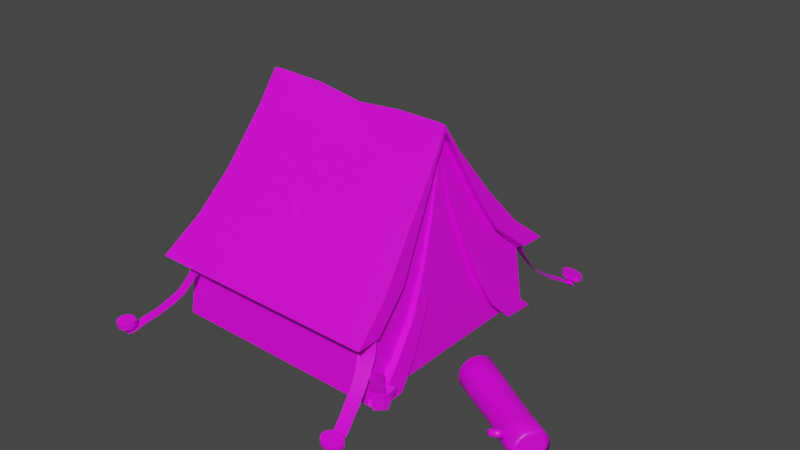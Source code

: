 # Source: Tent.blend  (saved by Blender 2.83.19; exported with 4.5.12 LTS)
import bpy
from mathutils import Matrix  # noqa: F401  (used for matrix-valued properties, if any)

bpy.ops.wm.read_factory_settings(use_empty=True)
scene = bpy.context.scene
scene.name = 'Scene'

# ---- collections
col_collection = bpy.data.collections.new('Collection'); scene.collection.children.link(col_collection)

# ---- images (referenced by path relative to the original .blend; pixels are not part of the script)
import os
ASSET_DIR = os.environ.get("B2B_ASSET_DIR", "")  # directory of the original .blend (textures are referenced by path, not embedded)
HERE = os.path.dirname(os.path.abspath(__file__))  # packed textures are extracted next to this script under _unpacked/

def load_image(name, relpath, width, height, colorspace="sRGB"):
    """Load a texture the original file referenced (path relative to the .blend, or extracted next to this script)."""
    p = next((c for c in (os.path.join(HERE, relpath), os.path.join(ASSET_DIR, relpath)) if relpath and os.path.exists(c)), "")
    if p:
        img = bpy.data.images.load(p, check_existing=True)
        img.name = name
    else:  # same state as the original file: an image datablock whose file is absent (Cycles renders it pink)
        img = bpy.data.images.new(name, width, height)
        img.source = "FILE"
        img.filepath = "//" + (relpath or name)
    img.colorspace_settings.name = colorspace
    return img
img_uv3_png = load_image('UV3.png', 'UV3.png', 1024, 1024, 'sRGB')

# ---- materials (node trees are filled in below, after node groups)
mat_material_001 = bpy.data.materials.new('Material.001')
mat_material_001.use_transparent_shadow = False

# ---- node groups
ng_auto_smooth = bpy.data.node_groups.new('Auto Smooth', 'GeometryNodeTree')
_s = ng_auto_smooth.interface.new_socket(name='Geometry', in_out='OUTPUT', socket_type='NodeSocketGeometry')
_s = ng_auto_smooth.interface.new_socket(name='Geometry', in_out='INPUT', socket_type='NodeSocketGeometry')
_s = ng_auto_smooth.interface.new_socket(name='Angle', in_out='INPUT', socket_type='NodeSocketFloat')
_s.subtype = 'ANGLE'
_s.min_value = 0.0
_s.max_value = 3.142
ng_auto_smooth.is_modifier = True
_N = ng_auto_smooth.nodes; _L = ng_auto_smooth.links
n0 = _N.new('NodeGroupOutput'); n0.name = 'Group Output'; n0.location = (480, -100)
n1 = _N.new('NodeGroupInput'); n1.name = 'Group Input'; n1.location = (-420, -300)
n2 = _N.new('NodeGroupInput'); n2.name = 'Group Input.001'; n2.location = (-60, -100)
n3 = _N.new('GeometryNodeSetShadeSmooth'); n3.name = 'Set Shade Smooth'; n3.location = (120, -100)
n3.domain = 'EDGE'
n4 = _N.new('GeometryNodeSetShadeSmooth'); n4.name = 'Set Shade Smooth.001'; n4.location = (300, -100)
n5 = _N.new('GeometryNodeInputMeshEdgeAngle'); n5.name = 'Edge Angle'; n5.location = (-420, -220)
n6 = _N.new('GeometryNodeInputEdgeSmooth'); n6.name = 'Is Edge Smooth'; n6.location = (-60, -160)
n7 = _N.new('GeometryNodeInputShadeSmooth'); n7.name = 'Is Face Smooth'; n7.location = (-240, -340)
n8 = _N.new('FunctionNodeBooleanMath'); n8.name = 'Boolean Math'; n8.location = (-60, -220)
n9 = _N.new('FunctionNodeCompare'); n9.name = 'Compare'; n9.location = (-240, -180)
n9.operation = 'LESS_EQUAL'
_L.new(n5.outputs[0], n9.inputs[0])
_L.new(n4.outputs[0], n0.inputs[0])
_L.new(n1.outputs[1], n9.inputs[1])
_L.new(n9.outputs[0], n8.inputs[0])
_L.new(n7.outputs[0], n8.inputs[1])
_L.new(n2.outputs[0], n3.inputs[0])
_L.new(n6.outputs[0], n3.inputs[1])
_L.new(n3.outputs[0], n4.inputs[0])
_L.new(n8.outputs[0], n3.inputs[2])
n0.is_active_output = True

# ---- material node trees
mat_material_001.use_nodes = True; mat_material_001.node_tree.nodes.clear()
_N = mat_material_001.node_tree.nodes; _L = mat_material_001.node_tree.links
n0 = _N.new('ShaderNodeBsdfPrincipled'); n0.name = 'Principled BSDF'; n0.location = (10, 300)
n0.distribution = 'GGX'
n0.subsurface_method = 'BURLEY'
n0.inputs[3].default_value = 1.45
n0.inputs[27].default_value = (0.0, 0.0, 0.0, 1.0)
n0.inputs[28].default_value = 1.0
n1 = _N.new('ShaderNodeOutputMaterial'); n1.name = 'Material Output'; n1.location = (300, 300)
n2 = _N.new('ShaderNodeTexImage'); n2.name = 'Image Texture'; n2.location = (-280, 275)
n2.image = img_uv3_png
_L.new(n0.outputs[0], n1.inputs[0])
_L.new(n2.outputs[0], n0.inputs[0])
n1.is_active_output = True

# ---- world
world_world = bpy.data.worlds.new('World'); scene.world = world_world
world_world.use_nodes = True; world_world.node_tree.nodes.clear()
_N = world_world.node_tree.nodes; _L = world_world.node_tree.links
n0 = _N.new('ShaderNodeOutputWorld'); n0.name = 'World Output'; n0.location = (300, 300)
n1 = _N.new('ShaderNodeBackground'); n1.name = 'Background'; n1.location = (10, 300)
n1.inputs[0].default_value = (0.05088, 0.05088, 0.05088, 1.0)
_L.new(n1.outputs[0], n0.inputs[0])
n0.is_active_output = True
world_world.color = (0.05088, 0.05088, 0.05088)
world_world.use_sun_shadow = False
world_world.sun_shadow_jitter_overblur = 0.0

# ---- meshes
me_cube_001 = bpy.data.meshes.new('Cube.001')
me_cube_001.from_pydata([(-2.488, -2.279, 1.145), (1.391, -2.359, 1.139), (-2.368, -1.617, 1.677), (-2.239, -1.034, 2.346), (-2.17, -0.3037, 3.286), (1.167, -0.4149, 3.255), (1.238, -1.134, 2.338), (1.324, -1.706, 1.67), (-2.439, -1.828, 1.055), (1.384, -1.914, 1.05), (1.316, -1.275, 1.671), (1.237, -0.8451, 2.338), (1.167, -0.3265, 3.255), (-2.32, -1.179, 1.677), (-2.236, -0.7413, 2.346), (-2.169, -0.2141, 3.286), (-2.494, -1.96, 0.006803), (1.434, -2.046, 0.006282), (1.311, -0.5093, 1.671), (1.426, -1.497, 0.006348), (1.235, -0.2875, 2.338), (1.37, -0.7024, 1.141), (1.167, -0.1044, 3.255), (1.406, -1.131, 0.3718), (1.384, -0.8615, 0.8207), (1.371, -0.9979, 1.141), (1.235, -0.4089, 2.338), (1.312, -0.7038, 1.671), (1.403, -1.447, 0.523), (1.381, -1.128, 0.9429), (1.629, -2.042, 0.005963), (1.618, -1.495, 0.006035), (1.47, -0.9996, 1.139), (1.468, -0.7066, 1.139), (1.386, -0.5139, 1.669), (1.546, -1.132, 0.3709), (1.491, -0.8645, 0.8194), (1.287, -0.2918, 2.336), (1.288, -0.4127, 2.336), (1.387, -0.7071, 1.669), (1.522, -1.446, 0.522), (1.491, -1.128, 0.9414), (-2.405, -1.866, 1.006), (-2.145, -1.958, 1.01), (-2.386, -1.834, 1.165), (-2.114, -1.931, 1.17), (-2.43, -1.92, 0.8786), (-2.182, -2.008, 0.8819), (-2.467, -2.023, 0.7139), (-2.251, -2.1, 0.7163), (-2.532, -2.168, 0.5184), (-2.328, -2.241, 0.5202), (-2.603, -2.314, 0.3995), (-2.398, -2.388, 0.4009), (-2.696, -2.53, 0.2576), (-2.508, -2.599, 0.2586), (-2.803, -2.737, 0.1529), (-2.608, -2.808, 0.1536), (-2.926, -2.951, 0.01996), (-2.714, -3.029, 0.02035), (-2.837, -2.939, -0.008023), (-2.831, -2.937, 0.1496), (-2.805, -2.95, -0.01003), (-2.779, -2.956, 0.1464), (-2.787, -2.976, -0.0154), (-2.75, -2.997, 0.1378), (-2.79, -3.005, -0.02206), (-2.755, -3.044, 0.127), (-2.814, -3.028, -0.02748), (-2.793, -3.081, 0.1181), (-2.848, -3.034, -0.02958), (-2.849, -3.092, 0.1146), (-2.881, -3.023, -0.02756), (-2.902, -3.073, 0.1178), (-2.899, -2.998, -0.0222), (-2.931, -3.032, 0.1264), (-2.896, -2.968, -0.01554), (-2.925, -2.984, 0.1372), (-2.872, -2.946, -0.01013), (-2.887, -2.948, 0.1461), (-2.777, -2.971, 0.2269), (-2.83, -2.952, 0.23), (-2.748, -3.012, 0.2183), (-2.754, -3.059, 0.2075), (-2.792, -3.095, 0.1986), (-2.847, -3.106, 0.1951), (-2.9, -3.088, 0.1982), (-2.929, -3.047, 0.2068), (-2.924, -2.999, 0.2176), (-2.886, -2.963, 0.2264), (-2.723, -2.902, 0.1595), (-2.823, -2.867, 0.1655), (-2.667, -2.981, 0.143), (-2.677, -3.072, 0.1223), (-2.75, -3.141, 0.1054), (-2.857, -3.162, 0.09867), (-2.958, -3.126, 0.1048), (-3.014, -3.048, 0.1213), (-3.003, -2.957, 0.1419), (-2.93, -2.888, 0.1588), (-2.721, -2.917, 0.2401), (-2.822, -2.882, 0.246), (-2.666, -2.995, 0.2236), (-2.676, -3.087, 0.2029), (-2.749, -3.156, 0.1859), (-2.856, -3.177, 0.1791), (-2.956, -3.141, 0.1851), (-3.012, -3.063, 0.2015), (-3.001, -2.972, 0.2222), (-2.929, -2.903, 0.2391), (1.228, -1.998, 0.9388), (1.508, -1.93, 0.9344), (1.194, -1.959, 1.115), (1.486, -1.887, 1.11), (1.26, -2.053, 0.8022), (1.528, -1.988, 0.7987), (1.317, -2.164, 0.6364), (1.551, -2.106, 0.6338), (1.372, -2.333, 0.4527), (1.594, -2.277, 0.4506), (1.413, -2.482, 0.3459), (1.637, -2.426, 0.3442), (1.484, -2.68, 0.2247), (1.69, -2.629, 0.2234), (1.549, -2.879, 0.137), (1.764, -2.825, 0.1362), (1.64, -3.149, 0.05977), (1.839, -3.099, 0.05941), (1.691, -3.065, -0.008588), (1.688, -3.062, 0.1482), (1.727, -3.056, -0.01069), (1.746, -3.047, 0.1447), (1.762, -3.064, -0.01609), (1.804, -3.061, 0.1358), (1.784, -3.088, -0.02274), (1.838, -3.099, 0.125), (1.783, -3.117, -0.0281), (1.837, -3.146, 0.1163), (1.76, -3.141, -0.03012), (1.8, -3.185, 0.1131), (1.724, -3.15, -0.02803), (1.741, -3.2, 0.1166), (1.688, -3.142, -0.02263), (1.684, -3.186, 0.1255), (1.667, -3.118, -0.01597), (1.65, -3.148, 0.1363), (1.668, -3.089, -0.01061), (1.651, -3.1, 0.145), (1.756, -3.057, 0.2246), (1.698, -3.072, 0.2282), (1.813, -3.071, 0.2157), (1.848, -3.109, 0.2048), (1.846, -3.157, 0.1962), (1.809, -3.195, 0.193), (1.751, -3.21, 0.1965), (1.694, -3.196, 0.2055), (1.659, -3.158, 0.2163), (1.661, -3.111, 0.225), (1.749, -2.976, 0.1576), (1.638, -3.005, 0.1643), (1.858, -3.004, 0.1406), (1.924, -3.076, 0.1198), (1.922, -3.167, 0.1032), (1.851, -3.241, 0.09709), (1.739, -3.27, 0.1038), (1.629, -3.243, 0.1207), (1.563, -3.17, 0.1415), (1.567, -3.079, 0.1582), (1.759, -2.987, 0.2375), (1.648, -3.016, 0.2443), (1.868, -3.014, 0.2204), (1.934, -3.087, 0.1996), (1.931, -3.177, 0.183), (1.861, -3.251, 0.1769), (1.749, -3.281, 0.1837), (1.639, -3.254, 0.2008), (1.573, -3.181, 0.2216), (1.577, -3.09, 0.2383), (1.313, -0.4262, 3.237), (1.39, -1.136, 2.332), (1.487, -1.705, 1.666), (1.563, -2.355, 1.137), (1.476, -1.275, 1.667), (1.389, -0.8505, 2.332), (1.313, -0.3389, 3.237), (1.553, -1.911, 1.137), (-2.612, -1.819, 1.142), (-2.661, -2.268, 1.142), (-2.327, -0.3055, 3.267), (-2.537, -1.609, 1.673), (-2.402, -1.029, 2.34), (-2.489, -1.172, 1.673), (-2.399, -0.7386, 2.34), (-2.326, -0.2167, 3.267), (-2.484, 2.269, 1.145), (-2.138, 0.01763, 3.784), (1.416, 2.155, 1.139), (1.133, -0.09802, 3.736), (-2.355, 1.628, 1.677), (-2.222, 1.065, 2.346), (-2.165, 0.3375, 3.286), (1.167, 0.2179, 3.255), (1.234, 0.935, 2.338), (1.331, 1.505, 1.67), (-2.427, 1.831, 1.055), (1.395, 1.711, 1.05), (1.311, 1.075, 1.671), (1.234, 0.6461, 2.338), (1.167, 0.1294, 3.255), (-2.3, 1.204, 1.677), (-2.223, 0.7722, 2.346), (-2.166, 0.2479, 3.286), (-2.483, 1.96, 0.006814), (1.448, 1.841, 0.006291), (1.308, 0.3094, 1.671), (1.422, 1.295, 0.006372), (1.234, 0.08867, 2.338), (1.364, 0.5017, 1.141), (1.167, -0.09272, 3.255), (1.394, 0.9304, 0.3719), (1.376, 0.6607, 0.8209), (1.362, 0.7972, 1.141), (1.234, 0.2101, 2.338), (1.307, 0.5039, 1.671), (1.398, 1.245, 0.5231), (1.37, 0.9268, 0.9432), (1.644, 1.805, 0.005973), (1.612, 1.259, 0.006063), (1.46, 0.7804, 1.139), (1.462, 0.4874, 1.139), (1.383, 0.2995, 1.669), (1.533, 0.9054, 0.3711), (1.482, 0.644, 0.8196), (1.286, 0.0826, 2.336), (1.286, 0.2035, 2.336), (1.382, 0.4927, 1.669), (1.517, 1.223, 0.5221), (1.479, 0.907, 0.9417), (-2.438, 1.878, 0.9997), (-2.18, 1.982, 1.004), (-2.407, 1.845, 1.16), (-2.136, 1.954, 1.165), (-2.468, 1.931, 0.8718), (-2.222, 2.029, 0.8751), (-2.506, 2.03, 0.7072), (-2.292, 2.116, 0.7096), (-2.565, 2.166, 0.5129), (-2.363, 2.248, 0.5146), (-2.625, 2.302, 0.3957), (-2.422, 2.385, 0.3971), (-2.705, 2.505, 0.2562), (-2.519, 2.581, 0.2572), (-2.806, 2.702, 0.1529), (-2.613, 2.78, 0.1536), (-2.933, 2.906, 0.01996), (-2.723, 2.991, 0.02035), (-2.845, 2.898, -0.008021), (-2.838, 2.896, 0.1496), (-2.812, 2.911, -0.01003), (-2.786, 2.917, 0.1464), (-2.795, 2.936, -0.01539), (-2.758, 2.958, 0.1378), (-2.799, 2.965, -0.02206), (-2.764, 3.005, 0.127), (-2.823, 2.986, -0.02748), (-2.803, 3.038, 0.1182), (-2.857, 2.991, -0.02958), (-2.859, 3.046, 0.1147), (-2.889, 2.978, -0.02756), (-2.911, 3.025, 0.1178), (-2.907, 2.952, -0.0222), (-2.939, 2.984, 0.1264), (-2.903, 2.924, -0.01554), (-2.933, 2.938, 0.1372), (-2.879, 2.903, -0.01013), (-2.894, 2.904, 0.1461), (-2.785, 2.931, 0.2269), (-2.837, 2.911, 0.23), (-2.757, 2.973, 0.2183), (-2.763, 3.019, 0.2075), (-2.801, 3.052, 0.1987), (-2.857, 3.06, 0.1951), (-2.909, 3.04, 0.1982), (-2.938, 2.998, 0.2068), (-2.931, 2.952, 0.2176), (-2.893, 2.919, 0.2264), (-2.729, 2.867, 0.1595), (-2.829, 2.828, 0.1656), (-2.675, 2.946, 0.143), (-2.687, 3.035, 0.1223), (-2.761, 3.099, 0.1054), (-2.868, 3.115, 0.09867), (-2.968, 3.075, 0.1048), (-3.022, 2.996, 0.1213), (-3.01, 2.907, 0.1419), (-2.936, 2.843, 0.1588), (-2.728, 2.882, 0.2401), (-2.827, 2.842, 0.246), (-2.674, 2.961, 0.2236), (-2.686, 3.049, 0.2029), (-2.76, 3.114, 0.1859), (-2.867, 3.129, 0.1791), (-2.966, 3.089, 0.1851), (-3.02, 3.01, 0.2015), (-3.008, 2.922, 0.2222), (-2.935, 2.858, 0.2391), (1.185, 1.923, 0.9858), (1.465, 1.809, 0.9818), (1.166, 1.879, 1.149), (1.458, 1.759, 1.145), (1.215, 1.976, 0.857), (1.481, 1.868, 0.8537), (1.275, 2.063, 0.6924), (1.508, 1.969, 0.6899), (1.344, 2.185, 0.5007), (1.566, 2.095, 0.4989), (1.407, 2.307, 0.387), (1.631, 2.216, 0.3855), (1.509, 2.482, 0.2522), (1.716, 2.399, 0.2511), (1.596, 2.673, 0.1518), (1.813, 2.587, 0.151), (1.682, 2.888, 0.01949), (1.921, 2.794, 0.01906), (1.745, 2.82, -0.008611), (1.742, 2.817, 0.1482), (1.782, 2.806, -0.01071), (1.801, 2.793, 0.1446), (1.818, 2.809, -0.01612), (1.86, 2.799, 0.1358), (1.841, 2.83, -0.02277), (1.896, 2.832, 0.1249), (1.841, 2.859, -0.02812), (1.897, 2.88, 0.1163), (1.818, 2.887, -0.03014), (1.861, 2.924, 0.1131), (1.782, 2.901, -0.02805), (1.802, 2.948, 0.1165), (1.745, 2.898, -0.02265), (1.742, 2.942, 0.1254), (1.723, 2.877, -0.01599), (1.706, 2.909, 0.1363), (1.723, 2.848, -0.01063), (1.706, 2.861, 0.145), (1.811, 2.802, 0.2246), (1.753, 2.826, 0.2281), (1.87, 2.808, 0.2156), (1.907, 2.841, 0.2047), (1.907, 2.889, 0.1961), (1.871, 2.933, 0.1929), (1.812, 2.957, 0.1965), (1.753, 2.951, 0.2054), (1.716, 2.918, 0.2163), (1.717, 2.87, 0.225), (1.801, 2.722, 0.1575), (1.689, 2.768, 0.1643), (1.913, 2.734, 0.1405), (1.983, 2.797, 0.1198), (1.985, 2.888, 0.1032), (1.915, 2.973, 0.09703), (1.802, 3.019, 0.1037), (1.688, 3.008, 0.1207), (1.619, 2.944, 0.1415), (1.619, 2.852, 0.1581), (1.811, 2.732, 0.2374), (1.699, 2.777, 0.2443), (1.923, 2.743, 0.2203), (1.994, 2.806, 0.1995), (1.995, 2.897, 0.1829), (1.926, 2.982, 0.1768), (1.812, 3.027, 0.1836), (1.699, 3.016, 0.2007), (1.629, 2.953, 0.2216), (1.63, 2.861, 0.2382), (1.277, -0.1133, 3.725), (1.313, 0.1986, 3.237), (1.385, 0.9062, 2.332), (1.494, 1.475, 1.666), (1.59, 2.122, 1.137), (1.47, 1.045, 1.667), (1.385, 0.621, 2.332), (1.313, 0.1113, 3.237), (1.565, 1.679, 1.137), (-2.6, 1.813, 1.142), (-2.656, 2.25, 1.142), (-2.322, 0.3296, 3.267), (-2.292, 0.01277, 3.771), (-2.523, 1.611, 1.673), (-2.384, 1.05, 2.34), (-2.469, 1.187, 1.673), (-2.386, 0.7597, 2.34), (-2.323, 0.2408, 3.267), (-2.349, 0.01302, 1.145), (1.367, -0.1004, 1.141), (-2.297, 0.01408, 1.677), (-2.23, 0.01547, 2.346), (-2.167, 0.01691, 3.286), (-2.393, 0.01219, 0.006825), (1.416, -0.1004, 0.006397), (1.31, -0.09997, 1.671), (1.235, -0.09941, 2.338), (1.167, -0.09854, 3.255), (1.141, -0.09813, 3.648), (1.285, -0.1134, 3.623), (-2.149, 0.01736, 3.61), (-2.304, 0.0125, 3.586), (-0.4682, -1.099, 2.377), (-1.419, -1.063, 2.376), (-0.987, -1.404, 2.005), (-1.021, -0.6751, 2.889), (0.58, 1.647, 1.688), (-0.2415, 1.725, 1.699), (0.5706, 1.392, 1.979), (-0.2276, 1.47, 1.993), (0.5887, 1.977, 1.418), (-0.2502, 2.007, 1.466), (-0.8048, -0.8909, 2.627), (-0.7111, -0.9572, 2.546), (-0.6533, -0.7874, 2.789), (-0.5597, -0.8528, 2.708), (-1.212, -0.9732, 2.512), (-1.148, -0.8951, 2.621), (-1.406, -0.8885, 2.603), (-1.341, -0.812, 2.714), (-1.104, -1.226, 2.214), (-1.202, -1.17, 2.289), (-1.261, -1.351, 2.059), (-1.36, -1.295, 2.133), (-0.6624, -1.187, 2.316), (-0.7682, -1.245, 2.244), (-0.5223, -1.302, 2.148), (-0.6286, -1.361, 2.076), (0.2303, 1.532, 1.903), (0.09404, 1.559, 1.899), (0.2042, 1.375, 2.097), (0.07079, 1.398, 2.093), (-0.43, 1.787, 1.682), (-0.4241, 1.682, 1.773), (-0.1877, 1.783, 1.664), (-0.1846, 1.676, 1.755), (0.5266, 1.72, 1.673), (0.5216, 1.614, 1.763), (0.77, 1.668, 1.649), (0.7623, 1.563, 1.74), (0.04953, 1.935, 1.534), (0.1906, 1.947, 1.517), (0.006987, 2.125, 1.394), (0.1506, 2.144, 1.378), (1.403, -1.979, 0.4046), (1.744, -2.164, 0.6703), (1.564, -2.129, 0.3407), (1.696, -1.994, 0.01304), (1.735, -2.006, 0.3435), (1.566, -2.088, 0.01041), (1.574, -1.856, 0.4072), (1.444, -1.972, -7.763e-05), (1.501, -2.077, 0.6324), (1.671, -1.955, 0.6346), (1.77, -2.041, 0.4437), (1.6, -2.164, 0.4412), (1.573, -1.879, 0.002567), (1.522, -1.901, 0.2348), (1.808, -1.848, 0.3933), (1.682, -1.937, 0.1956), (1.675, -1.877, -0.0561), (1.714, -1.819, 0.1566), (1.65, -1.967, -0.02669), (1.555, -1.782, 0.1957), (1.526, -1.947, -0.03561), (1.632, -1.885, 0.386), (1.665, -1.767, 0.347), (1.754, -1.811, 0.2232), (1.722, -1.929, 0.2621), (1.551, -1.857, -0.06507), (-3.083, 2.853, 0.2316), (-3.337, 2.597, 0.1519), (-3.188, 2.809, 0.05792), (-2.944, 2.834, -0.1229), (-3.076, 2.695, 0.0432), (-3.029, 2.921, -0.1115), (-2.972, 2.739, 0.2171), (-2.927, 2.975, -0.01237), (-3.251, 2.732, 0.2734), (-3.14, 2.618, 0.259), (-3.144, 2.645, 0.06878), (-3.255, 2.759, 0.08345), (-2.842, 2.888, -0.0236), (-2.949, 2.836, 0.1205), (-2.953, 2.611, 0.1125), (-2.962, 2.768, 0.01327), (-2.816, 2.853, -0.09994), (-2.843, 2.745, 0.03125), (-2.906, 2.87, -0.1134), (-2.83, 2.814, 0.1386), (-2.89, 2.938, -0.05651), (-2.988, 2.718, 0.1665), (-2.869, 2.696, 0.1847), (-2.859, 2.697, 0.05566), (-2.978, 2.72, 0.03764), (-2.799, 2.922, -0.04299), (0.6831, 1.991, 0.267), (0.6208, 2.35, 0.1647), (0.6405, 2.09, 0.0749), (0.3924, 1.97, 0.002241), (0.454, 2.148, 0.1437), (0.5322, 1.925, -0.0496), (0.4981, 2.05, 0.3362), (0.5496, 1.823, 0.0694), (0.7296, 2.177, 0.2721), (0.5427, 2.235, 0.3413), (0.4748, 2.224, 0.1542), (0.6621, 2.165, 0.08538), (0.4108, 1.868, 0.1214), (0.3884, 2.012, 0.2704), (0.365, 2.249, 0.1777), (0.4324, 2.065, 0.1428), (0.3427, 1.962, 0.003257), (0.3049, 2.098, 0.103), (0.4386, 1.937, 0.03347), (0.2616, 2.044, 0.2307), (0.41, 1.875, 0.1094), (0.3939, 2.143, 0.2869), (0.2661, 2.176, 0.2473), (0.3051, 2.152, 0.1156), (0.433, 2.119, 0.1554), (0.3146, 1.9, 0.07927), (0.3207, -0.01159, 3.7), (-0.4886, 0.02503, 3.616), (-1.297, 0.04244, 3.74), (0.3371, -0.3509, 3.22), (-0.4891, -0.3172, 3.143), (-1.314, -0.2952, 3.24), (0.3749, 1.099, 2.369), (-0.4812, 1.145, 2.377), (-1.336, 1.146, 2.377), (0.3386, 0.3269, 3.214), (-0.4863, 0.3663, 3.143), (-1.31, 0.3787, 3.242), (-2.526, -0.3639, 0.3287), (-2.971, -0.4842, 0.1989), (-2.645, -0.4292, 0.08512), (-2.465, -0.7285, -0.007016), (-2.698, -0.6715, 0.1724), (-2.425, -0.5467, -0.07275), (-2.578, -0.6042, 0.4165), (-2.298, -0.5129, 0.07815), (-2.765, -0.3268, 0.3352), (-2.818, -0.5696, 0.423), (-2.796, -0.654, 0.1857), (-2.743, -0.4107, 0.09841), (-2.338, -0.6933, 0.1441), (-2.517, -0.7384, 0.333), (-2.814, -0.7956, 0.2154), (-2.59, -0.689, 0.1713), (-2.449, -0.7903, -0.005728), (-2.617, -0.8539, 0.1208), (-2.429, -0.6664, 0.03259), (-2.544, -0.9024, 0.2827), (-2.348, -0.6953, 0.1289), (-2.684, -0.7468, 0.3539), (-2.711, -0.9119, 0.3037), (-2.685, -0.8599, 0.1367), (-2.658, -0.6946, 0.1872), (-2.368, -0.8186, 0.09066)], [], [(4, 195, 386, 188), (401, 402, 12, 22), (531, 528, 195, 4), (8, 9, 1, 0), (1, 9, 185, 181), (7, 6, 406, 408, 407, 3, 2), (6, 5, 529, 530, 531, 4, 3, 407, 409, 406), (6, 7, 180, 179), (10, 11, 183, 182), (1, 7, 2, 0), (2, 3, 190, 189), (8, 0, 187, 186), (14, 13, 191, 192), (400, 401, 22, 20), (399, 400, 20, 18), (393, 399, 18, 21), (9, 8, 16, 17), (397, 398, 19, 17, 16), (393, 21, 24, 23, 19, 398), (24, 21, 33, 36), (27, 25, 32, 39), (23, 24, 36, 35), (22, 26, 38), (26, 22, 12, 11), (25, 27, 10, 9), (17, 28, 29, 25, 9), (27, 26, 11, 10), (33, 34, 39, 32), (31, 35, 36, 33, 32, 41, 40, 30), (34, 37, 38, 39), (37, 22, 38), (17, 19, 31, 30), (28, 17, 30, 40), (18, 20, 37, 34), (29, 28, 40, 41), (20, 22, 37), (25, 29, 41, 32), (26, 27, 39, 38), (21, 18, 34, 33), (19, 23, 35, 31), (42, 43, 45, 44), (43, 42, 46, 47), (47, 46, 48, 49), (49, 48, 50, 51), (51, 50, 52, 53), (53, 52, 54, 55), (55, 54, 56, 57), (57, 56, 58, 59), (60, 61, 63, 62), (62, 63, 65, 64), (64, 65, 67, 66), (66, 67, 69, 68), (68, 69, 71, 70), (70, 71, 73, 72), (72, 73, 75, 74), (74, 75, 77, 76), (77, 75, 97, 98), (76, 77, 79, 78), (78, 79, 61, 60), (60, 62, 64, 66, 68, 70, 72, 74, 76, 78), (80, 81, 89, 88, 87, 86, 85, 84, 83, 82), (67, 65, 92, 93), (81, 80, 100, 101), (87, 88, 108, 107), (61, 79, 99, 91), (71, 69, 94, 95), (86, 87, 107, 106), (85, 86, 106, 105), (75, 73, 96, 97), (65, 63, 90, 92), (98, 97, 107, 108), (97, 96, 106, 107), (96, 95, 105, 106), (95, 94, 104, 105), (94, 93, 103, 104), (90, 91, 101, 100), (93, 92, 102, 103), (92, 90, 100, 102), (91, 99, 109, 101), (99, 98, 108, 109), (88, 89, 109, 108), (63, 61, 91, 90), (80, 82, 102, 100), (89, 81, 101, 109), (73, 71, 95, 96), (82, 83, 103, 102), (83, 84, 104, 103), (69, 67, 93, 94), (79, 77, 98, 99), (84, 85, 105, 104), (110, 111, 113, 112), (111, 110, 114, 115), (115, 114, 116, 117), (117, 116, 118, 119), (119, 118, 120, 121), (121, 120, 122, 123), (123, 122, 124, 125), (125, 124, 126, 127), (128, 129, 131, 130), (130, 131, 133, 132), (132, 133, 135, 134), (134, 135, 137, 136), (136, 137, 139, 138), (138, 139, 141, 140), (140, 141, 143, 142), (142, 143, 145, 144), (145, 143, 165, 166), (144, 145, 147, 146), (146, 147, 129, 128), (128, 130, 132, 134, 136, 138, 140, 142, 144, 146), (148, 149, 157, 156, 155, 154, 153, 152, 151, 150), (135, 133, 160, 161), (149, 148, 168, 169), (155, 156, 176, 175), (129, 147, 167, 159), (139, 137, 162, 163), (154, 155, 175, 174), (153, 154, 174, 173), (143, 141, 164, 165), (133, 131, 158, 160), (166, 165, 175, 176), (165, 164, 174, 175), (164, 163, 173, 174), (163, 162, 172, 173), (162, 161, 171, 172), (158, 159, 169, 168), (161, 160, 170, 171), (160, 158, 168, 170), (159, 167, 177, 169), (167, 166, 176, 177), (156, 157, 177, 176), (131, 129, 159, 158), (148, 150, 170, 168), (157, 149, 169, 177), (141, 139, 163, 164), (150, 151, 171, 170), (151, 152, 172, 171), (137, 135, 161, 162), (147, 145, 166, 167), (152, 153, 173, 172), (5, 6, 179, 178), (185, 182, 180, 181), (182, 183, 179, 180), (183, 184, 178, 179), (11, 12, 184, 183), (7, 1, 181, 180), (9, 10, 182, 185), (197, 5, 178, 374), (190, 188, 193, 192), (189, 190, 192, 191), (187, 189, 191, 186), (3, 4, 188, 190), (15, 14, 192, 193), (13, 8, 186, 191), (404, 15, 193, 405), (0, 2, 189, 187), (188, 386, 405, 193), (184, 403, 374, 178), (12, 402, 403, 184), (15, 404, 396), (14, 15, 396, 395), (13, 14, 395, 394), (8, 13, 394, 392), (8, 392, 397, 16), (200, 385, 386, 195), (401, 218, 208, 402), (537, 200, 195, 528), (204, 194, 196, 205), (196, 378, 382, 205), (203, 410, 412, 413, 411, 198, 199, 534, 533, 532, 202), (534, 199, 200, 537), (202, 376, 377, 203), (206, 379, 380, 207), (196, 194, 198, 411, 415, 414, 410, 203), (198, 387, 388, 199), (204, 383, 384, 194), (210, 390, 389, 209), (400, 216, 218, 401), (399, 214, 216, 400), (393, 217, 214, 399), (205, 213, 212, 204), (397, 212, 213, 215, 398), (393, 398, 215, 219, 220, 217), (220, 232, 229, 217), (223, 235, 228, 221), (219, 231, 232, 220), (218, 234, 222), (222, 207, 208, 218), (221, 205, 206, 223), (213, 205, 221, 225, 224), (223, 206, 207, 222), (229, 228, 235, 230), (227, 226, 236, 237, 228, 229, 232, 231), (230, 235, 234, 233), (233, 234, 218), (213, 226, 227, 215), (224, 236, 226, 213), (214, 230, 233, 216), (225, 237, 236, 224), (216, 233, 218), (221, 228, 237, 225), (222, 234, 235, 223), (217, 229, 230, 214), (215, 227, 231, 219), (238, 240, 241, 239), (239, 243, 242, 238), (243, 245, 244, 242), (245, 247, 246, 244), (247, 249, 248, 246), (249, 251, 250, 248), (251, 253, 252, 250), (253, 255, 254, 252), (256, 258, 259, 257), (258, 260, 261, 259), (260, 262, 263, 261), (262, 264, 265, 263), (264, 266, 267, 265), (266, 268, 269, 267), (268, 270, 271, 269), (270, 272, 273, 271), (273, 294, 293, 271), (272, 274, 275, 273), (274, 256, 257, 275), (256, 274, 272, 270, 268, 266, 264, 262, 260, 258), (276, 278, 279, 280, 281, 282, 283, 284, 285, 277), (263, 289, 288, 261), (277, 297, 296, 276), (283, 303, 304, 284), (257, 287, 295, 275), (267, 291, 290, 265), (282, 302, 303, 283), (281, 301, 302, 282), (271, 293, 292, 269), (261, 288, 286, 259), (294, 304, 303, 293), (293, 303, 302, 292), (292, 302, 301, 291), (291, 301, 300, 290), (290, 300, 299, 289), (286, 296, 297, 287), (289, 299, 298, 288), (288, 298, 296, 286), (287, 297, 305, 295), (295, 305, 304, 294), (284, 304, 305, 285), (259, 286, 287, 257), (276, 296, 298, 278), (285, 305, 297, 277), (269, 292, 291, 267), (278, 298, 299, 279), (279, 299, 300, 280), (265, 290, 289, 263), (275, 295, 294, 273), (280, 300, 301, 281), (306, 308, 309, 307), (307, 311, 310, 306), (311, 313, 312, 310), (313, 315, 314, 312), (315, 317, 316, 314), (317, 319, 318, 316), (319, 321, 320, 318), (321, 323, 322, 320), (324, 326, 327, 325), (326, 328, 329, 327), (328, 330, 331, 329), (330, 332, 333, 331), (332, 334, 335, 333), (334, 336, 337, 335), (336, 338, 339, 337), (338, 340, 341, 339), (341, 362, 361, 339), (340, 342, 343, 341), (342, 324, 325, 343), (324, 342, 340, 338, 336, 334, 332, 330, 328, 326), (344, 346, 347, 348, 349, 350, 351, 352, 353, 345), (331, 357, 356, 329), (345, 365, 364, 344), (351, 371, 372, 352), (325, 355, 363, 343), (335, 359, 358, 333), (350, 370, 371, 351), (349, 369, 370, 350), (339, 361, 360, 337), (329, 356, 354, 327), (362, 372, 371, 361), (361, 371, 370, 360), (360, 370, 369, 359), (359, 369, 368, 358), (358, 368, 367, 357), (354, 364, 365, 355), (357, 367, 366, 356), (356, 366, 364, 354), (355, 365, 373, 363), (363, 373, 372, 362), (352, 372, 373, 353), (327, 354, 355, 325), (344, 364, 366, 346), (353, 373, 365, 345), (337, 360, 359, 335), (346, 366, 367, 347), (347, 367, 368, 348), (333, 358, 357, 331), (343, 363, 362, 341), (348, 368, 369, 349), (201, 375, 376, 202), (382, 378, 377, 379), (379, 377, 376, 380), (380, 376, 375, 381), (207, 380, 381, 208), (203, 377, 378, 196), (205, 382, 379, 206), (197, 374, 375, 201), (388, 390, 391, 385), (387, 389, 390, 388), (384, 383, 389, 387), (199, 388, 385, 200), (211, 391, 390, 210), (209, 389, 383, 204), (404, 405, 391, 211), (194, 384, 387, 198), (385, 391, 405, 386), (381, 375, 374, 403), (208, 381, 403, 402), (211, 396, 404), (210, 395, 396, 211), (209, 394, 395, 210), (204, 392, 394, 209), (204, 212, 397, 392), (407, 408, 406), (406, 409, 407), (411, 413, 412, 410), (410, 414, 415, 411), (416, 417, 419, 418), (420, 421, 423, 422), (424, 425, 427, 426), (428, 429, 431, 430), (432, 433, 435, 434), (436, 437, 439, 438), (440, 441, 443, 442), (444, 445, 447, 446), (456, 449, 457), (457, 449, 458), (458, 449, 459), (459, 449, 456), (448, 454, 460, 455), (450, 448, 455, 453), (459, 456, 448, 450), (457, 458, 452, 454), (458, 459, 450, 452), (456, 457, 454, 448), (452, 450, 453, 451), (454, 452, 451, 460), (469, 462, 470), (470, 462, 471), (471, 462, 472), (472, 462, 469), (461, 467, 473, 468), (463, 461, 468, 466), (472, 469, 461, 463), (470, 471, 465, 467), (471, 472, 463, 465), (469, 470, 467, 461), (465, 463, 466, 464), (467, 465, 464, 473), (482, 475, 483), (483, 475, 484), (484, 475, 485), (485, 475, 482), (474, 480, 486, 481), (476, 474, 481, 479), (485, 482, 474, 476), (483, 484, 478, 480), (484, 485, 476, 478), (482, 483, 480, 474), (478, 476, 479, 477), (480, 478, 477, 486), (495, 488, 496), (496, 488, 497), (497, 488, 498), (498, 488, 495), (487, 493, 499, 494), (489, 487, 494, 492), (498, 495, 487, 489), (496, 497, 491, 493), (497, 498, 489, 491), (495, 496, 493, 487), (491, 489, 492, 490), (493, 491, 490, 499), (508, 501, 509), (509, 501, 510), (510, 501, 511), (511, 501, 508), (500, 506, 512, 507), (502, 500, 507, 505), (511, 508, 500, 502), (509, 510, 504, 506), (510, 511, 502, 504), (508, 509, 506, 500), (504, 502, 505, 503), (506, 504, 503, 512), (521, 514, 522), (522, 514, 523), (523, 514, 524), (524, 514, 521), (513, 519, 525, 520), (515, 513, 520, 518), (524, 521, 513, 515), (522, 523, 517, 519), (523, 524, 515, 517), (521, 522, 519, 513), (517, 515, 518, 516), (519, 517, 516, 525), (202, 532, 535, 201), (532, 533, 536, 535), (533, 534, 537, 536), (201, 535, 526, 197), (535, 536, 527, 526), (536, 537, 528, 527), (5, 197, 526, 529), (529, 526, 527, 530), (530, 527, 528, 531), (546, 539, 547), (547, 539, 548), (548, 539, 549), (549, 539, 546), (538, 544, 550, 545), (540, 538, 545, 543), (549, 546, 538, 540), (547, 548, 542, 544), (548, 549, 540, 542), (546, 547, 544, 538), (542, 540, 543, 541), (544, 542, 541, 550), (559, 552, 560), (560, 552, 561), (561, 552, 562), (562, 552, 559), (551, 557, 563, 558), (553, 551, 558, 556), (562, 559, 551, 553), (560, 561, 555, 557), (561, 562, 553, 555), (559, 560, 557, 551), (555, 553, 556, 554), (557, 555, 554, 563)])
me_cube_001.polygons.foreach_set('use_smooth', [1, 1, 1, 1, 1, 1, 1, 1, 1, 1, 1, 1, 1, 1, 1, 1, 1, 1, 1, 1, 1, 1, 1, 1, 1, 1, 1, 1, 1, 1, 1, 1, 1, 1, 1, 1, 1, 1, 1, 1, 1, 1, 1, 1, 1, 1, 1, 1, 1, 1, 1, 1, 1, 1, 1, 1, 1, 1, 1, 1, 1, 1, 1, 1, 1, 1, 1, 1, 1, 1, 1, 1, 1, 1, 1, 1, 1, 1, 1, 1, 1, 1, 1, 1, 1, 1, 1, 1, 1, 1, 1, 1, 1, 1, 1, 1, 1, 1, 1, 1, 1, 1, 1, 1, 1, 1, 1, 1, 1, 1, 1, 1, 1, 1, 1, 1, 1, 1, 1, 1, 1, 1, 1, 1, 1, 1, 1, 1, 1, 1, 1, 1, 1, 1, 1, 1, 1, 1, 1, 1, 1, 1, 1, 1, 1, 1, 1, 1, 1, 1, 1, 1, 1, 1, 1, 1, 1, 1, 1, 1, 1, 1, 1, 1, 1, 1, 1, 1, 1, 1, 1, 1, 1, 1, 1, 1, 1, 1, 1, 1, 1, 1, 1, 1, 1, 1, 1, 1, 1, 1, 1, 1, 1, 1, 1, 1, 1, 1, 1, 1, 1, 1, 1, 1, 1, 1, 1, 1, 1, 1, 1, 1, 1, 1, 1, 1, 1, 1, 1, 1, 1, 1, 1, 1, 1, 1, 1, 1, 1, 1, 1, 1, 1, 1, 1, 1, 1, 1, 1, 1, 1, 1, 1, 1, 1, 1, 1, 1, 1, 1, 1, 1, 1, 1, 1, 1, 1, 1, 1, 1, 1, 1, 1, 1, 1, 1, 1, 1, 1, 1, 1, 1, 1, 1, 1, 1, 1, 1, 1, 1, 1, 1, 1, 1, 1, 1, 1, 1, 1, 1, 1, 1, 1, 1, 1, 1, 1, 1, 1, 1, 1, 1, 1, 1, 1, 1, 1, 1, 1, 1, 1, 1, 1, 1, 1, 1, 1, 1, 1, 1, 1, 1, 1, 1, 1, 1, 1, 1, 1, 1, 1, 1, 0, 0, 0, 0, 0, 0, 0, 0, 0, 0, 0, 0, 0, 0, 0, 0, 0, 0, 0, 0, 0, 0, 0, 0, 0, 0, 0, 0, 0, 0, 0, 0, 0, 0, 0, 0, 0, 0, 0, 0, 0, 0, 0, 0, 0, 0, 0, 0, 0, 0, 0, 0, 0, 0, 0, 0, 0, 0, 0, 0, 0, 0, 0, 0, 0, 0, 0, 0, 0, 0, 0, 0, 0, 0, 0, 0, 0, 0, 0, 0, 1, 1, 1, 1, 1, 1, 1, 1, 1, 0, 0, 0, 0, 0, 0, 0, 0, 0, 0, 0, 0, 0, 0, 0, 0, 0, 0, 0, 0, 0, 0, 0, 0])
_uv = me_cube_001.uv_layers.new(name='UVMap')
_uv.uv.foreach_set('vector', [0.4888, 0.7353, 0.4895, 0.7531, 0.4895, 0.7531, 0.4888, 0.7353, 0.4909, 0.7076, 0.4909, 0.7161, 0.4906, 0.7076, 0.4909, 0.7076, 0.4888, 0.7353, 0.4895, 0.7531, 0.4895, 0.7531, 0.4888, 0.7353, 0.4857, 0.6638, 0.4857, 0.6638, 0.4847, 0.6638, 0.4847, 0.6638, 0.4847, 0.6638, 0.4857, 0.6638, 0.4857, 0.6638, 0.4847, 0.6638, 0.486, 0.6813, 0.4873, 0.7031, 0.4873, 0.7031, 0.4866, 0.6911, 0.4873, 0.7031, 0.4873, 0.7031, 0.486, 0.6813, 0.4873, 0.7031, 0.4888, 0.7353, 0.4888, 0.7353, 0.4888, 0.7353, 0.4888, 0.7353, 0.4888, 0.7353, 0.4873, 0.7031, 0.4873, 0.7031, 0.4881, 0.7195, 0.4873, 0.7031, 0.4873, 0.7031, 0.486, 0.6813, 0.486, 0.6813, 0.4873, 0.7031, 0.487, 0.6813, 0.4879, 0.7031, 0.4879, 0.7031, 0.487, 0.6813, 0.4847, 0.6638, 0.486, 0.6813, 0.486, 0.6813, 0.4847, 0.6638, 0.486, 0.6813, 0.4873, 0.7031, 0.4873, 0.7031, 0.486, 0.6813, 0.4857, 0.6638, 0.4847, 0.6638, 0.4847, 0.6638, 0.4857, 0.6638, 0.4879, 0.7031, 0.487, 0.6813, 0.487, 0.6813, 0.4879, 0.7031, 0.08321, 0.1157, 0.08321, 0.1623, 0.0832, 0.1623, 0.08289, 0.1157, 0.08321, 0.08406, 0.08321, 0.1157, 0.08289, 0.1157, 0.08253, 0.08406, 0.08321, 0.05883, 0.08321, 0.08406, 0.08253, 0.08406, 0.08224, 0.05883, 0.4857, 0.6463, 0.4857, 0.6463, 0.4857, 0.6078, 0.4857, 0.6078, 0.4894, 0.6254, 0.4894, 0.6254, 0.4868, 0.6254, 0.4857, 0.6254, 0.4857, 0.6254, 0.08321, 0.05883, 0.08224, 0.05883, 0.08199, 0.0431, 0.08158, 0.02105, 0.08107, 0.003093, 0.08314, 0.003093, 0.4891, 0.5914, 0.4894, 0.5987, 0.4894, 0.5987, 0.4891, 0.5914, 0.4894, 0.6105, 0.4888, 0.5987, 0.4888, 0.5987, 0.4894, 0.6105, 0.4885, 0.5811, 0.4891, 0.5914, 0.4891, 0.5914, 0.4885, 0.5811, 0.4907, 0.6471, 0.49, 0.6253, 0.49, 0.6253, 0.4905, 0.688, 0.4909, 0.7076, 0.4906, 0.7076, 0.4899, 0.688, 0.4877, 0.6463, 0.4883, 0.6637, 0.487, 0.6637, 0.4857, 0.6463, 0.4857, 0.6078, 0.4867, 0.6253, 0.4874, 0.6395, 0.4877, 0.6463, 0.4857, 0.6463, 0.4883, 0.6637, 0.4889, 0.6855, 0.4879, 0.6855, 0.487, 0.6637, 0.4894, 0.5987, 0.4898, 0.6105, 0.4894, 0.6105, 0.4888, 0.5987, 0.4878, 0.5727, 0.4885, 0.5811, 0.4891, 0.5914, 0.4894, 0.5987, 0.4888, 0.5987, 0.4885, 0.5942, 0.4878, 0.5846, 0.4866, 0.5727, 0.4898, 0.6105, 0.4902, 0.6253, 0.49, 0.6253, 0.4894, 0.6105, 0.4902, 0.6253, 0.4907, 0.6471, 0.49, 0.6253, 0.4866, 0.5727, 0.4878, 0.5727, 0.4878, 0.5727, 0.4866, 0.5727, 0.4878, 0.5846, 0.4866, 0.5727, 0.4866, 0.5727, 0.4878, 0.5846, 0.4898, 0.6105, 0.4902, 0.6253, 0.4902, 0.6253, 0.4898, 0.6105, 0.4885, 0.5942, 0.4878, 0.5846, 0.4878, 0.5846, 0.4885, 0.5942, 0.4902, 0.6253, 0.4907, 0.6471, 0.4902, 0.6253, 0.4888, 0.5987, 0.4885, 0.5942, 0.4885, 0.5942, 0.4888, 0.5987, 0.49, 0.6253, 0.4894, 0.6105, 0.4894, 0.6105, 0.49, 0.6253, 0.4894, 0.5987, 0.4898, 0.6105, 0.4898, 0.6105, 0.4894, 0.5987, 0.4878, 0.5727, 0.4885, 0.5811, 0.4885, 0.5811, 0.4878, 0.5727, 0.295, 0.3079, 0.3021, 0.3028, 0.3025, 0.286, 0.2949, 0.2789, 0.3021, 0.3028, 0.295, 0.3079, 0.2952, 0.3836, 0.3018, 0.3694, 0.3018, 0.3694, 0.2952, 0.3836, 0.2956, 0.4752, 0.3012, 0.468, 0.3012, 0.468, 0.2956, 0.4752, 0.2957, 0.4642, 0.3009, 0.4691, 0.3009, 0.4691, 0.2957, 0.4642, 0.2958, 0.4332, 0.3009, 0.4381, 0.3009, 0.4381, 0.2958, 0.4332, 0.2962, 0.3892, 0.3008, 0.3937, 0.3008, 0.3937, 0.2962, 0.3892, 0.2965, 0.3385, 0.3013, 0.3431, 0.3013, 0.3431, 0.2965, 0.3385, 0.2968, 0.2755, 0.3019, 0.2805, 0.3509, 0.03703, 0.3508, 0.1449, 0.3515, 0.1441, 0.3514, 0.03638, 0.3514, 0.03638, 0.3515, 0.1441, 0.352, 0.1433, 0.3517, 0.03553, 0.3517, 0.03553, 0.352, 0.1433, 0.3522, 0.143, 0.3518, 0.03478, 0.3518, 0.03478, 0.3522, 0.143, 0.3519, 0.1432, 0.3516, 0.03444, 0.3516, 0.03444, 0.3519, 0.1432, 0.3513, 0.1438, 0.3512, 0.03463, 0.3512, 0.03463, 0.3513, 0.1438, 0.3506, 0.1447, 0.3508, 0.03529, 0.3508, 0.03529, 0.3506, 0.1447, 0.3501, 0.1455, 0.3505, 0.03616, 0.3505, 0.03616, 0.3501, 0.1455, 0.3499, 0.1458, 0.3504, 0.0369, 0.3499, 0.1458, 0.3501, 0.1455, 0.3492, 0.1465, 0.3489, 0.1471, 0.3504, 0.0369, 0.3499, 0.1458, 0.3502, 0.1456, 0.3505, 0.03723, 0.3505, 0.03723, 0.3502, 0.1456, 0.3508, 0.1449, 0.3509, 0.03703, 0.3509, 0.03703, 0.3514, 0.03638, 0.3517, 0.03553, 0.3518, 0.03478, 0.3516, 0.03444, 0.3512, 0.03463, 0.3508, 0.03529, 0.3505, 0.03616, 0.3504, 0.0369, 0.3505, 0.03723, 0.3515, 0.1283, 0.3508, 0.1291, 0.3502, 0.1299, 0.3499, 0.1305, 0.3501, 0.1306, 0.3506, 0.1302, 0.3513, 0.1294, 0.3519, 0.1286, 0.3522, 0.128, 0.352, 0.1279, 0.3522, 0.143, 0.352, 0.1433, 0.3529, 0.1424, 0.3532, 0.1417, 0.3508, 0.2013, 0.3515, 0.2006, 0.3519, 0.1997, 0.3506, 0.2012, 0.3501, 0.2029, 0.3499, 0.2027, 0.3489, 0.2039, 0.3491, 0.2041, 0.3508, 0.1449, 0.3502, 0.1456, 0.3495, 0.1467, 0.3506, 0.1454, 0.3513, 0.1438, 0.3519, 0.1432, 0.3527, 0.142, 0.3515, 0.1433, 0.3506, 0.2024, 0.3501, 0.2029, 0.3491, 0.2041, 0.3501, 0.2033, 0.3513, 0.2017, 0.3506, 0.2024, 0.3501, 0.2033, 0.3515, 0.2018, 0.3501, 0.1455, 0.3506, 0.1447, 0.3502, 0.145, 0.3492, 0.1465, 0.352, 0.1433, 0.3515, 0.1441, 0.3519, 0.1438, 0.3529, 0.1424, 0.3489, 0.1471, 0.3492, 0.1465, 0.3491, 0.2041, 0.3489, 0.2039, 0.3492, 0.1465, 0.3502, 0.145, 0.3501, 0.2033, 0.3491, 0.2041, 0.3502, 0.145, 0.3515, 0.1433, 0.3515, 0.2018, 0.3501, 0.2033, 0.3515, 0.1433, 0.3527, 0.142, 0.3527, 0.2002, 0.3515, 0.2018, 0.3527, 0.142, 0.3532, 0.1417, 0.3532, 0.1991, 0.3527, 0.2002, 0.3519, 0.1438, 0.3506, 0.1454, 0.3506, 0.2012, 0.3519, 0.1997, 0.3532, 0.1417, 0.3529, 0.1424, 0.3529, 0.1989, 0.3532, 0.1991, 0.3529, 0.1424, 0.3519, 0.1438, 0.3519, 0.1997, 0.3529, 0.1989, 0.3506, 0.1454, 0.3495, 0.1467, 0.3494, 0.2027, 0.3506, 0.2012, 0.3495, 0.1467, 0.3489, 0.1471, 0.3489, 0.2039, 0.3494, 0.2027, 0.3499, 0.2027, 0.3502, 0.2021, 0.3494, 0.2027, 0.3489, 0.2039, 0.3515, 0.1441, 0.3508, 0.1449, 0.3506, 0.1454, 0.3519, 0.1438, 0.3515, 0.2006, 0.352, 0.2001, 0.3529, 0.1989, 0.3519, 0.1997, 0.3502, 0.2021, 0.3508, 0.2013, 0.3506, 0.2012, 0.3494, 0.2027, 0.3506, 0.1447, 0.3513, 0.1438, 0.3515, 0.1433, 0.3502, 0.145, 0.352, 0.2001, 0.3522, 0.2002, 0.3532, 0.1991, 0.3529, 0.1989, 0.3522, 0.2002, 0.3519, 0.2008, 0.3527, 0.2002, 0.3532, 0.1991, 0.3519, 0.1432, 0.3522, 0.143, 0.3532, 0.1417, 0.3527, 0.142, 0.3502, 0.1456, 0.3499, 0.1458, 0.3489, 0.1471, 0.3495, 0.1467, 0.3519, 0.2008, 0.3513, 0.2017, 0.3515, 0.2018, 0.3527, 0.2002, 0.295, 0.3079, 0.3021, 0.3028, 0.3025, 0.286, 0.2949, 0.2789, 0.3021, 0.3028, 0.295, 0.3079, 0.2952, 0.3836, 0.3018, 0.3694, 0.3018, 0.3694, 0.2952, 0.3836, 0.2956, 0.4752, 0.3012, 0.468, 0.3012, 0.468, 0.2956, 0.4752, 0.2957, 0.4642, 0.3009, 0.4691, 0.3009, 0.4691, 0.2957, 0.4642, 0.2958, 0.4332, 0.3009, 0.4381, 0.3009, 0.4381, 0.2958, 0.4332, 0.2962, 0.3892, 0.3008, 0.3937, 0.3008, 0.3937, 0.2962, 0.3892, 0.2965, 0.3385, 0.3013, 0.3431, 0.3013, 0.3431, 0.2965, 0.3385, 0.2968, 0.2755, 0.3019, 0.2805, 0.3509, 0.03703, 0.3508, 0.1449, 0.3515, 0.1441, 0.3514, 0.03638, 0.3514, 0.03638, 0.3515, 0.1441, 0.352, 0.1433, 0.3517, 0.03553, 0.3517, 0.03553, 0.352, 0.1433, 0.3522, 0.143, 0.3518, 0.03478, 0.3518, 0.03478, 0.3522, 0.143, 0.3519, 0.1432, 0.3516, 0.03444, 0.3516, 0.03444, 0.3519, 0.1432, 0.3513, 0.1438, 0.3512, 0.03463, 0.3512, 0.03463, 0.3513, 0.1438, 0.3506, 0.1447, 0.3508, 0.03529, 0.3508, 0.03529, 0.3506, 0.1447, 0.3501, 0.1455, 0.3505, 0.03616, 0.3505, 0.03616, 0.3501, 0.1455, 0.3499, 0.1458, 0.3504, 0.0369, 0.3499, 0.1458, 0.3501, 0.1455, 0.3492, 0.1465, 0.3489, 0.1471, 0.3504, 0.0369, 0.3499, 0.1458, 0.3502, 0.1456, 0.3505, 0.03723, 0.3505, 0.03723, 0.3502, 0.1456, 0.3508, 0.1449, 0.3509, 0.03703, 0.3509, 0.03703, 0.3514, 0.03638, 0.3517, 0.03553, 0.3518, 0.03478, 0.3516, 0.03444, 0.3512, 0.03463, 0.3508, 0.03529, 0.3505, 0.03616, 0.3504, 0.0369, 0.3505, 0.03723, 0.3515, 0.1283, 0.3508, 0.1291, 0.3502, 0.1299, 0.3499, 0.1305, 0.3501, 0.1306, 0.3506, 0.1302, 0.3513, 0.1294, 0.3519, 0.1286, 0.3522, 0.128, 0.352, 0.1279, 0.3522, 0.143, 0.352, 0.1433, 0.3529, 0.1424, 0.3532, 0.1417, 0.3508, 0.2013, 0.3515, 0.2006, 0.3519, 0.1997, 0.3506, 0.2012, 0.3501, 0.2029, 0.3499, 0.2027, 0.3489, 0.2039, 0.3491, 0.2041, 0.3508, 0.1449, 0.3502, 0.1456, 0.3495, 0.1467, 0.3506, 0.1454, 0.3513, 0.1438, 0.3519, 0.1432, 0.3527, 0.142, 0.3515, 0.1433, 0.3506, 0.2024, 0.3501, 0.2029, 0.3491, 0.2041, 0.3501, 0.2033, 0.3513, 0.2017, 0.3506, 0.2024, 0.3501, 0.2033, 0.3515, 0.2018, 0.3501, 0.1455, 0.3506, 0.1447, 0.3502, 0.145, 0.3492, 0.1465, 0.352, 0.1433, 0.3515, 0.1441, 0.3519, 0.1438, 0.3529, 0.1424, 0.3489, 0.1471, 0.3492, 0.1465, 0.3491, 0.2041, 0.3489, 0.2039, 0.3492, 0.1465, 0.3502, 0.145, 0.3501, 0.2033, 0.3491, 0.2041, 0.3502, 0.145, 0.3515, 0.1433, 0.3515, 0.2018, 0.3501, 0.2033, 0.3515, 0.1433, 0.3527, 0.142, 0.3527, 0.2002, 0.3515, 0.2018, 0.3527, 0.142, 0.3532, 0.1417, 0.3532, 0.1991, 0.3527, 0.2002, 0.3519, 0.1438, 0.3506, 0.1454, 0.3506, 0.2012, 0.3519, 0.1997, 0.3532, 0.1417, 0.3529, 0.1424, 0.3529, 0.1989, 0.3532, 0.1991, 0.3529, 0.1424, 0.3519, 0.1438, 0.3519, 0.1997, 0.3529, 0.1989, 0.3506, 0.1454, 0.3495, 0.1467, 0.3494, 0.2027, 0.3506, 0.2012, 0.3495, 0.1467, 0.3489, 0.1471, 0.3489, 0.2039, 0.3494, 0.2027, 0.3499, 0.2027, 0.3502, 0.2021, 0.3494, 0.2027, 0.3489, 0.2039, 0.3515, 0.1441, 0.3508, 0.1449, 0.3506, 0.1454, 0.3519, 0.1438, 0.3515, 0.2006, 0.352, 0.2001, 0.3529, 0.1989, 0.3519, 0.1997, 0.3502, 0.2021, 0.3508, 0.2013, 0.3506, 0.2012, 0.3494, 0.2027, 0.3506, 0.1447, 0.3513, 0.1438, 0.3515, 0.1433, 0.3502, 0.145, 0.352, 0.2001, 0.3522, 0.2002, 0.3532, 0.1991, 0.3529, 0.1989, 0.3522, 0.2002, 0.3519, 0.2008, 0.3527, 0.2002, 0.3532, 0.1991, 0.3519, 0.1432, 0.3522, 0.143, 0.3532, 0.1417, 0.3527, 0.142, 0.3502, 0.1456, 0.3499, 0.1458, 0.3489, 0.1471, 0.3495, 0.1467, 0.3519, 0.2008, 0.3513, 0.2017, 0.3515, 0.2018, 0.3527, 0.2002, 0.4888, 0.7353, 0.4873, 0.7031, 0.4873, 0.7031, 0.4888, 0.7353, 0.4857, 0.6638, 0.487, 0.6813, 0.486, 0.6813, 0.4847, 0.6638, 0.487, 0.6813, 0.4879, 0.7031, 0.4873, 0.7031, 0.486, 0.6813, 0.4879, 0.7031, 0.489, 0.7353, 0.4888, 0.7353, 0.4873, 0.7031, 0.4899, 0.7055, 0.4906, 0.7252, 0.4906, 0.7252, 0.4899, 0.7055, 0.486, 0.6813, 0.4847, 0.6638, 0.4847, 0.6638, 0.486, 0.6813, 0.4857, 0.6638, 0.487, 0.6813, 0.487, 0.6813, 0.4857, 0.6638, 0.4895, 0.7531, 0.4888, 0.7353, 0.4888, 0.7353, 0.4895, 0.7531, 0.4873, 0.7031, 0.4888, 0.7353, 0.489, 0.7353, 0.4879, 0.7031, 0.486, 0.6813, 0.4873, 0.7031, 0.4879, 0.7031, 0.487, 0.6813, 0.4847, 0.6638, 0.486, 0.6813, 0.487, 0.6813, 0.4857, 0.6638, 0.4873, 0.7031, 0.4888, 0.7353, 0.4888, 0.7353, 0.4873, 0.7031, 0.489, 0.7353, 0.4879, 0.7031, 0.4879, 0.7031, 0.489, 0.7353, 0.487, 0.6813, 0.4857, 0.6638, 0.4857, 0.6638, 0.487, 0.6813, 0.4895, 0.7465, 0.489, 0.7353, 0.489, 0.7353, 0.4895, 0.7465, 0.4847, 0.6638, 0.486, 0.6813, 0.486, 0.6813, 0.4847, 0.6638, 0.4888, 0.7353, 0.4895, 0.7531, 0.4895, 0.7465, 0.489, 0.7353, 0.4906, 0.7252, 0.4909, 0.7337, 0.4909, 0.7361, 0.4904, 0.7252, 0.4906, 0.7252, 0.4909, 0.7337, 0.4909, 0.7337, 0.4906, 0.7252, 0.489, 0.7177, 0.4895, 0.7289, 0.4895, 0.7177, 0.4879, 0.6855, 0.489, 0.7177, 0.4895, 0.7177, 0.4895, 0.6855, 0.487, 0.6637, 0.4879, 0.6855, 0.4895, 0.6855, 0.4895, 0.6637, 0.4857, 0.6463, 0.487, 0.6637, 0.4895, 0.6637, 0.4895, 0.6463, 0.4857, 0.6463, 0.4895, 0.6463, 0.4894, 0.6078, 0.4857, 0.6078, 0.4888, 0.7353, 0.4888, 0.7353, 0.4895, 0.7531, 0.4895, 0.7531, 0.4909, 0.7076, 0.4909, 0.7076, 0.4906, 0.7076, 0.4909, 0.7161, 0.4888, 0.7353, 0.4888, 0.7353, 0.4895, 0.7531, 0.4895, 0.7531, 0.4857, 0.6638, 0.4847, 0.6638, 0.4847, 0.6638, 0.4857, 0.6638, 0.4847, 0.6638, 0.4847, 0.6638, 0.4857, 0.6638, 0.4857, 0.6638, 0.486, 0.6813, 0.486, 0.6813, 0.4866, 0.6907, 0.4866, 0.6907, 0.486, 0.6813, 0.486, 0.6813, 0.4873, 0.7031, 0.4873, 0.7031, 0.4873, 0.7031, 0.4873, 0.7031, 0.4873, 0.7031, 0.4873, 0.7031, 0.4873, 0.7031, 0.4888, 0.7353, 0.4888, 0.7353, 0.4873, 0.7031, 0.4873, 0.7031, 0.486, 0.6813, 0.486, 0.6813, 0.487, 0.6813, 0.487, 0.6813, 0.4879, 0.7031, 0.4879, 0.7031, 0.4847, 0.6638, 0.4847, 0.6638, 0.486, 0.6813, 0.486, 0.6813, 0.4855, 0.6737, 0.4854, 0.6725, 0.486, 0.6813, 0.486, 0.6813, 0.486, 0.6813, 0.486, 0.6813, 0.4873, 0.7031, 0.4873, 0.7031, 0.4857, 0.6638, 0.4857, 0.6638, 0.4847, 0.6638, 0.4847, 0.6638, 0.4879, 0.7031, 0.4879, 0.7031, 0.487, 0.6813, 0.487, 0.6813, 0.08321, 0.1157, 0.08289, 0.1157, 0.0832, 0.1623, 0.08321, 0.1623, 0.08321, 0.08406, 0.08253, 0.08406, 0.08289, 0.1157, 0.08321, 0.1157, 0.08321, 0.05883, 0.08224, 0.05883, 0.08253, 0.08406, 0.08321, 0.08406, 0.4857, 0.6463, 0.4857, 0.6078, 0.4857, 0.6078, 0.4857, 0.6463, 0.4894, 0.6254, 0.4857, 0.6254, 0.4857, 0.6254, 0.4868, 0.6254, 0.4894, 0.6254, 0.08321, 0.05883, 0.08314, 0.003093, 0.08107, 0.003093, 0.08158, 0.02105, 0.08199, 0.0431, 0.08224, 0.05883, 0.4923, 0.5914, 0.4923, 0.5914, 0.4919, 0.5987, 0.4919, 0.5987, 0.492, 0.6105, 0.492, 0.6105, 0.4926, 0.5987, 0.4926, 0.5987, 0.4928, 0.5811, 0.4928, 0.5811, 0.4923, 0.5914, 0.4923, 0.5914, 0.4907, 0.6471, 0.4914, 0.6253, 0.4914, 0.6253, 0.4905, 0.688, 0.4899, 0.688, 0.4906, 0.7076, 0.4909, 0.7076, 0.4877, 0.6463, 0.4857, 0.6463, 0.487, 0.6637, 0.4883, 0.6637, 0.4857, 0.6078, 0.4857, 0.6463, 0.4877, 0.6463, 0.4874, 0.6395, 0.4867, 0.6253, 0.4883, 0.6637, 0.487, 0.6637, 0.4879, 0.6855, 0.4889, 0.6855, 0.4919, 0.5987, 0.4926, 0.5987, 0.492, 0.6105, 0.4916, 0.6105, 0.4936, 0.5727, 0.4948, 0.5727, 0.4935, 0.5846, 0.4928, 0.5942, 0.4926, 0.5987, 0.4919, 0.5987, 0.4923, 0.5914, 0.4928, 0.5811, 0.4916, 0.6105, 0.492, 0.6105, 0.4914, 0.6253, 0.4911, 0.6253, 0.4911, 0.6253, 0.4914, 0.6253, 0.4907, 0.6471, 0.4948, 0.5727, 0.4948, 0.5727, 0.4936, 0.5727, 0.4936, 0.5727, 0.4935, 0.5846, 0.4935, 0.5846, 0.4948, 0.5727, 0.4948, 0.5727, 0.4916, 0.6105, 0.4916, 0.6105, 0.4911, 0.6253, 0.4911, 0.6253, 0.4928, 0.5942, 0.4928, 0.5942, 0.4935, 0.5846, 0.4935, 0.5846, 0.4911, 0.6253, 0.4911, 0.6253, 0.4907, 0.6471, 0.4926, 0.5987, 0.4926, 0.5987, 0.4928, 0.5942, 0.4928, 0.5942, 0.4914, 0.6253, 0.4914, 0.6253, 0.492, 0.6105, 0.492, 0.6105, 0.4919, 0.5987, 0.4919, 0.5987, 0.4916, 0.6105, 0.4916, 0.6105, 0.4936, 0.5727, 0.4936, 0.5727, 0.4928, 0.5811, 0.4928, 0.5811, 0.295, 0.3079, 0.2949, 0.2789, 0.3025, 0.286, 0.3021, 0.3028, 0.3021, 0.3028, 0.3018, 0.3694, 0.2952, 0.3836, 0.295, 0.3079, 0.3018, 0.3694, 0.3012, 0.468, 0.2956, 0.4752, 0.2952, 0.3836, 0.3012, 0.468, 0.3009, 0.4691, 0.2957, 0.4642, 0.2956, 0.4752, 0.3009, 0.4691, 0.3009, 0.4381, 0.2958, 0.4332, 0.2957, 0.4642, 0.3009, 0.4381, 0.3008, 0.3937, 0.2962, 0.3892, 0.2958, 0.4332, 0.3008, 0.3937, 0.3013, 0.3431, 0.2965, 0.3385, 0.2962, 0.3892, 0.3013, 0.3431, 0.3019, 0.2805, 0.2968, 0.2755, 0.2965, 0.3385, 0.3509, 0.03703, 0.3514, 0.03638, 0.3515, 0.1441, 0.3508, 0.1449, 0.3514, 0.03638, 0.3517, 0.03553, 0.352, 0.1433, 0.3515, 0.1441, 0.3517, 0.03553, 0.3518, 0.03478, 0.3522, 0.143, 0.352, 0.1433, 0.3518, 0.03478, 0.3516, 0.03444, 0.3519, 0.1432, 0.3522, 0.143, 0.3516, 0.03444, 0.3512, 0.03463, 0.3513, 0.1438, 0.3519, 0.1432, 0.3512, 0.03463, 0.3508, 0.03529, 0.3506, 0.1447, 0.3513, 0.1438, 0.3508, 0.03529, 0.3505, 0.03616, 0.3501, 0.1455, 0.3506, 0.1447, 0.3505, 0.03616, 0.3504, 0.0369, 0.3499, 0.1458, 0.3501, 0.1455, 0.3499, 0.1458, 0.3489, 0.1471, 0.3492, 0.1465, 0.3501, 0.1455, 0.3504, 0.0369, 0.3505, 0.03723, 0.3502, 0.1456, 0.3499, 0.1458, 0.3505, 0.03723, 0.3509, 0.03703, 0.3508, 0.1449, 0.3502, 0.1456, 0.3509, 0.03703, 0.3505, 0.03723, 0.3504, 0.0369, 0.3505, 0.03616, 0.3508, 0.03529, 0.3512, 0.03463, 0.3516, 0.03444, 0.3518, 0.03478, 0.3517, 0.03553, 0.3514, 0.03638, 0.3515, 0.1283, 0.352, 0.1279, 0.3522, 0.128, 0.3519, 0.1286, 0.3513, 0.1294, 0.3506, 0.1302, 0.3501, 0.1306, 0.3499, 0.1305, 0.3502, 0.1299, 0.3508, 0.1291, 0.3522, 0.143, 0.3532, 0.1417, 0.3529, 0.1424, 0.352, 0.1433, 0.3508, 0.2013, 0.3506, 0.2012, 0.3519, 0.1997, 0.3515, 0.2006, 0.3501, 0.2029, 0.3491, 0.2041, 0.3489, 0.2039, 0.3499, 0.2027, 0.3508, 0.1449, 0.3506, 0.1454, 0.3495, 0.1467, 0.3502, 0.1456, 0.3513, 0.1438, 0.3515, 0.1433, 0.3527, 0.142, 0.3519, 0.1432, 0.3506, 0.2024, 0.3501, 0.2033, 0.3491, 0.2041, 0.3501, 0.2029, 0.3513, 0.2017, 0.3515, 0.2018, 0.3501, 0.2033, 0.3506, 0.2024, 0.3501, 0.1455, 0.3492, 0.1465, 0.3502, 0.145, 0.3506, 0.1447, 0.352, 0.1433, 0.3529, 0.1424, 0.3519, 0.1438, 0.3515, 0.1441, 0.3489, 0.1471, 0.3489, 0.2039, 0.3491, 0.2041, 0.3492, 0.1465, 0.3492, 0.1465, 0.3491, 0.2041, 0.3501, 0.2033, 0.3502, 0.145, 0.3502, 0.145, 0.3501, 0.2033, 0.3515, 0.2018, 0.3515, 0.1433, 0.3515, 0.1433, 0.3515, 0.2018, 0.3527, 0.2002, 0.3527, 0.142, 0.3527, 0.142, 0.3527, 0.2002, 0.3532, 0.1991, 0.3532, 0.1417, 0.3519, 0.1438, 0.3519, 0.1997, 0.3506, 0.2012, 0.3506, 0.1454, 0.3532, 0.1417, 0.3532, 0.1991, 0.3529, 0.1989, 0.3529, 0.1424, 0.3529, 0.1424, 0.3529, 0.1989, 0.3519, 0.1997, 0.3519, 0.1438, 0.3506, 0.1454, 0.3506, 0.2012, 0.3494, 0.2027, 0.3495, 0.1467, 0.3495, 0.1467, 0.3494, 0.2027, 0.3489, 0.2039, 0.3489, 0.1471, 0.3499, 0.2027, 0.3489, 0.2039, 0.3494, 0.2027, 0.3502, 0.2021, 0.3515, 0.1441, 0.3519, 0.1438, 0.3506, 0.1454, 0.3508, 0.1449, 0.3515, 0.2006, 0.3519, 0.1997, 0.3529, 0.1989, 0.352, 0.2001, 0.3502, 0.2021, 0.3494, 0.2027, 0.3506, 0.2012, 0.3508, 0.2013, 0.3506, 0.1447, 0.3502, 0.145, 0.3515, 0.1433, 0.3513, 0.1438, 0.352, 0.2001, 0.3529, 0.1989, 0.3532, 0.1991, 0.3522, 0.2002, 0.3522, 0.2002, 0.3532, 0.1991, 0.3527, 0.2002, 0.3519, 0.2008, 0.3519, 0.1432, 0.3527, 0.142, 0.3532, 0.1417, 0.3522, 0.143, 0.3502, 0.1456, 0.3495, 0.1467, 0.3489, 0.1471, 0.3499, 0.1458, 0.3519, 0.2008, 0.3527, 0.2002, 0.3515, 0.2018, 0.3513, 0.2017, 0.295, 0.3079, 0.2949, 0.2789, 0.3025, 0.286, 0.3021, 0.3028, 0.3021, 0.3028, 0.3018, 0.3694, 0.2952, 0.3836, 0.295, 0.3079, 0.3018, 0.3694, 0.3012, 0.468, 0.2956, 0.4752, 0.2952, 0.3836, 0.3012, 0.468, 0.3009, 0.4691, 0.2957, 0.4642, 0.2956, 0.4752, 0.3009, 0.4691, 0.3009, 0.4381, 0.2958, 0.4332, 0.2957, 0.4642, 0.3009, 0.4381, 0.3008, 0.3937, 0.2962, 0.3892, 0.2958, 0.4332, 0.3008, 0.3937, 0.3013, 0.3431, 0.2965, 0.3385, 0.2962, 0.3892, 0.3013, 0.3431, 0.3019, 0.2805, 0.2968, 0.2755, 0.2965, 0.3385, 0.3509, 0.03703, 0.3514, 0.03638, 0.3515, 0.1441, 0.3508, 0.1449, 0.3514, 0.03638, 0.3517, 0.03553, 0.352, 0.1433, 0.3515, 0.1441, 0.3517, 0.03553, 0.3518, 0.03478, 0.3522, 0.143, 0.352, 0.1433, 0.3518, 0.03478, 0.3516, 0.03444, 0.3519, 0.1432, 0.3522, 0.143, 0.3516, 0.03444, 0.3512, 0.03463, 0.3513, 0.1438, 0.3519, 0.1432, 0.3512, 0.03463, 0.3508, 0.03529, 0.3506, 0.1447, 0.3513, 0.1438, 0.3508, 0.03529, 0.3505, 0.03616, 0.3501, 0.1455, 0.3506, 0.1447, 0.3505, 0.03616, 0.3504, 0.0369, 0.3499, 0.1458, 0.3501, 0.1455, 0.3499, 0.1458, 0.3489, 0.1471, 0.3492, 0.1465, 0.3501, 0.1455, 0.3504, 0.0369, 0.3505, 0.03723, 0.3502, 0.1456, 0.3499, 0.1458, 0.3505, 0.03723, 0.3509, 0.03703, 0.3508, 0.1449, 0.3502, 0.1456, 0.3509, 0.03703, 0.3505, 0.03723, 0.3504, 0.0369, 0.3505, 0.03616, 0.3508, 0.03529, 0.3512, 0.03463, 0.3516, 0.03444, 0.3518, 0.03478, 0.3517, 0.03553, 0.3514, 0.03638, 0.3515, 0.1283, 0.352, 0.1279, 0.3522, 0.128, 0.3519, 0.1286, 0.3513, 0.1294, 0.3506, 0.1302, 0.3501, 0.1306, 0.3499, 0.1305, 0.3502, 0.1299, 0.3508, 0.1291, 0.3522, 0.143, 0.3532, 0.1417, 0.3529, 0.1424, 0.352, 0.1433, 0.3508, 0.2013, 0.3506, 0.2012, 0.3519, 0.1997, 0.3515, 0.2006, 0.3501, 0.2029, 0.3491, 0.2041, 0.3489, 0.2039, 0.3499, 0.2027, 0.3508, 0.1449, 0.3506, 0.1454, 0.3495, 0.1467, 0.3502, 0.1456, 0.3513, 0.1438, 0.3515, 0.1433, 0.3527, 0.142, 0.3519, 0.1432, 0.3506, 0.2024, 0.3501, 0.2033, 0.3491, 0.2041, 0.3501, 0.2029, 0.3513, 0.2017, 0.3515, 0.2018, 0.3501, 0.2033, 0.3506, 0.2024, 0.3501, 0.1455, 0.3492, 0.1465, 0.3502, 0.145, 0.3506, 0.1447, 0.352, 0.1433, 0.3529, 0.1424, 0.3519, 0.1438, 0.3515, 0.1441, 0.3489, 0.1471, 0.3489, 0.2039, 0.3491, 0.2041, 0.3492, 0.1465, 0.3492, 0.1465, 0.3491, 0.2041, 0.3501, 0.2033, 0.3502, 0.145, 0.3502, 0.145, 0.3501, 0.2033, 0.3515, 0.2018, 0.3515, 0.1433, 0.3515, 0.1433, 0.3515, 0.2018, 0.3527, 0.2002, 0.3527, 0.142, 0.3527, 0.142, 0.3527, 0.2002, 0.3532, 0.1991, 0.3532, 0.1417, 0.3519, 0.1438, 0.3519, 0.1997, 0.3506, 0.2012, 0.3506, 0.1454, 0.3532, 0.1417, 0.3532, 0.1991, 0.3529, 0.1989, 0.3529, 0.1424, 0.3529, 0.1424, 0.3529, 0.1989, 0.3519, 0.1997, 0.3519, 0.1438, 0.3506, 0.1454, 0.3506, 0.2012, 0.3494, 0.2027, 0.3495, 0.1467, 0.3495, 0.1467, 0.3494, 0.2027, 0.3489, 0.2039, 0.3489, 0.1471, 0.3499, 0.2027, 0.3489, 0.2039, 0.3494, 0.2027, 0.3502, 0.2021, 0.3515, 0.1441, 0.3519, 0.1438, 0.3506, 0.1454, 0.3508, 0.1449, 0.3515, 0.2006, 0.3519, 0.1997, 0.3529, 0.1989, 0.352, 0.2001, 0.3502, 0.2021, 0.3494, 0.2027, 0.3506, 0.2012, 0.3508, 0.2013, 0.3506, 0.1447, 0.3502, 0.145, 0.3515, 0.1433, 0.3513, 0.1438, 0.352, 0.2001, 0.3529, 0.1989, 0.3532, 0.1991, 0.3522, 0.2002, 0.3522, 0.2002, 0.3532, 0.1991, 0.3527, 0.2002, 0.3519, 0.2008, 0.3519, 0.1432, 0.3527, 0.142, 0.3532, 0.1417, 0.3522, 0.143, 0.3502, 0.1456, 0.3495, 0.1467, 0.3489, 0.1471, 0.3499, 0.1458, 0.3519, 0.2008, 0.3527, 0.2002, 0.3515, 0.2018, 0.3513, 0.2017, 0.4888, 0.7353, 0.4888, 0.7353, 0.4873, 0.7031, 0.4873, 0.7031, 0.4857, 0.6638, 0.4847, 0.6638, 0.486, 0.6813, 0.487, 0.6813, 0.487, 0.6813, 0.486, 0.6813, 0.4873, 0.7031, 0.4879, 0.7031, 0.4879, 0.7031, 0.4873, 0.7031, 0.4888, 0.7353, 0.489, 0.7353, 0.4899, 0.7055, 0.4899, 0.7055, 0.4906, 0.7252, 0.4906, 0.7252, 0.486, 0.6813, 0.486, 0.6813, 0.4847, 0.6638, 0.4847, 0.6638, 0.4857, 0.6638, 0.4857, 0.6638, 0.487, 0.6813, 0.487, 0.6813, 0.4895, 0.7531, 0.4895, 0.7531, 0.4888, 0.7353, 0.4888, 0.7353, 0.4873, 0.7031, 0.4879, 0.7031, 0.489, 0.7353, 0.4888, 0.7353, 0.486, 0.6813, 0.487, 0.6813, 0.4879, 0.7031, 0.4873, 0.7031, 0.4847, 0.6638, 0.4857, 0.6638, 0.487, 0.6813, 0.486, 0.6813, 0.4873, 0.7031, 0.4873, 0.7031, 0.4888, 0.7353, 0.4888, 0.7353, 0.489, 0.7353, 0.489, 0.7353, 0.4879, 0.7031, 0.4879, 0.7031, 0.487, 0.6813, 0.487, 0.6813, 0.4857, 0.6638, 0.4857, 0.6638, 0.4895, 0.7465, 0.4895, 0.7465, 0.489, 0.7353, 0.489, 0.7353, 0.4847, 0.6638, 0.4847, 0.6638, 0.486, 0.6813, 0.486, 0.6813, 0.4888, 0.7353, 0.489, 0.7353, 0.4895, 0.7465, 0.4895, 0.7531, 0.4906, 0.7252, 0.4904, 0.7252, 0.4909, 0.7361, 0.4909, 0.7337, 0.4906, 0.7252, 0.4906, 0.7252, 0.4909, 0.7337, 0.4909, 0.7337, 0.489, 0.7177, 0.4895, 0.7177, 0.4895, 0.7289, 0.4879, 0.6855, 0.4895, 0.6855, 0.4895, 0.7177, 0.489, 0.7177, 0.487, 0.6637, 0.4895, 0.6637, 0.4895, 0.6855, 0.4879, 0.6855, 0.4857, 0.6463, 0.4895, 0.6463, 0.4895, 0.6637, 0.487, 0.6637, 0.4857, 0.6463, 0.4857, 0.6078, 0.4894, 0.6078, 0.4895, 0.6463, 0.4821, 0.6601, 0.4814, 0.6448, 0.4808, 0.6623, 0.4808, 0.6623, 0.4816, 0.6811, 0.4821, 0.6601, 0.7024, 0.6719, 0.7018, 0.7189, 0.6833, 0.7115, 0.6839, 0.6643, 0.6839, 0.6643, 0.6844, 0.6088, 0.7028, 0.6249, 0.7024, 0.6719, 0.4941, 0.9121, 0.4941, 0.9121, 0.4941, 0.9121, 0.4941, 0.9121, 0.4941, 0.9121, 0.4941, 0.9121, 0.4941, 0.9121, 0.4941, 0.9121, 0.4941, 0.9121, 0.4941, 0.9121, 0.4941, 0.9121, 0.4941, 0.9121, 0.4941, 0.9121, 0.4941, 0.9121, 0.4941, 0.9121, 0.4941, 0.9121, 0.4941, 0.9121, 0.4941, 0.9121, 0.4941, 0.9121, 0.4941, 0.9121, 0.4941, 0.9121, 0.4941, 0.9121, 0.4941, 0.9121, 0.4941, 0.9121, 0.4941, 0.9121, 0.4941, 0.9121, 0.4941, 0.9121, 0.4941, 0.9121, 0.4941, 0.9121, 0.4941, 0.9121, 0.4941, 0.9121, 0.4941, 0.9121, 0.5661, 0.428, 0.5724, 0.4715, 0.5661, 0.428, 0.5661, 0.428, 0.5724, 0.4715, 0.5787, 0.428, 0.5787, 0.428, 0.5724, 0.4715, 0.5787, 0.428, 0.5787, 0.428, 0.5724, 0.4715, 0.5661, 0.428, 0.5655, 0.3994, 0.5655, 0.3994, 0.5672, 0.32, 0.5672, 0.32, 0.5793, 0.3994, 0.5655, 0.3994, 0.5672, 0.32, 0.5776, 0.32, 0.5787, 0.428, 0.5661, 0.428, 0.5655, 0.3994, 0.5793, 0.3994, 0.5661, 0.428, 0.5787, 0.428, 0.5793, 0.3994, 0.5655, 0.3994, 0.5787, 0.428, 0.5787, 0.428, 0.5793, 0.3994, 0.5793, 0.3994, 0.5661, 0.428, 0.5661, 0.428, 0.5655, 0.3994, 0.5655, 0.3994, 0.5793, 0.3994, 0.5793, 0.3994, 0.5776, 0.32, 0.5776, 0.32, 0.5655, 0.3994, 0.5793, 0.3994, 0.5776, 0.32, 0.5672, 0.32, 0.5661, 0.428, 0.5724, 0.4715, 0.5661, 0.428, 0.5661, 0.428, 0.5724, 0.4715, 0.5787, 0.428, 0.5787, 0.428, 0.5724, 0.4715, 0.5787, 0.428, 0.5787, 0.428, 0.5724, 0.4715, 0.5661, 0.428, 0.5655, 0.3994, 0.5655, 0.3994, 0.5672, 0.32, 0.5672, 0.32, 0.5793, 0.3994, 0.5655, 0.3994, 0.5672, 0.32, 0.5776, 0.32, 0.5787, 0.428, 0.5661, 0.428, 0.5655, 0.3994, 0.5793, 0.3994, 0.5661, 0.428, 0.5787, 0.428, 0.5793, 0.3994, 0.5655, 0.3994, 0.5787, 0.428, 0.5787, 0.428, 0.5793, 0.3994, 0.5793, 0.3994, 0.5661, 0.428, 0.5661, 0.428, 0.5655, 0.3994, 0.5655, 0.3994, 0.5793, 0.3994, 0.5793, 0.3994, 0.5776, 0.32, 0.5776, 0.32, 0.5655, 0.3994, 0.5793, 0.3994, 0.5776, 0.32, 0.5672, 0.32, 0.5599, 0.4509, 0.5646, 0.4831, 0.5599, 0.4509, 0.5599, 0.4509, 0.5646, 0.4831, 0.5693, 0.4509, 0.5693, 0.4509, 0.5646, 0.4831, 0.5693, 0.4509, 0.5693, 0.4509, 0.5646, 0.4831, 0.5599, 0.4509, 0.5595, 0.4297, 0.5595, 0.4297, 0.5607, 0.3709, 0.5607, 0.3709, 0.5697, 0.4297, 0.5595, 0.4297, 0.5607, 0.3709, 0.5685, 0.3709, 0.5693, 0.4509, 0.5599, 0.4509, 0.5595, 0.4297, 0.5697, 0.4297, 0.5599, 0.4509, 0.5693, 0.4509, 0.5697, 0.4297, 0.5595, 0.4297, 0.5693, 0.4509, 0.5693, 0.4509, 0.5697, 0.4297, 0.5697, 0.4297, 0.5599, 0.4509, 0.5599, 0.4509, 0.5595, 0.4297, 0.5595, 0.4297, 0.5697, 0.4297, 0.5697, 0.4297, 0.5685, 0.3709, 0.5685, 0.3709, 0.5595, 0.4297, 0.5697, 0.4297, 0.5685, 0.3709, 0.5607, 0.3709, 0.5599, 0.4509, 0.5646, 0.4831, 0.5599, 0.4509, 0.5599, 0.4509, 0.5646, 0.4831, 0.5693, 0.4509, 0.5693, 0.4509, 0.5646, 0.4831, 0.5693, 0.4509, 0.5693, 0.4509, 0.5646, 0.4831, 0.5599, 0.4509, 0.5595, 0.4297, 0.5595, 0.4297, 0.5607, 0.3709, 0.5607, 0.3709, 0.5697, 0.4297, 0.5595, 0.4297, 0.5607, 0.3709, 0.5685, 0.3709, 0.5693, 0.4509, 0.5599, 0.4509, 0.5595, 0.4297, 0.5697, 0.4297, 0.5599, 0.4509, 0.5693, 0.4509, 0.5697, 0.4297, 0.5595, 0.4297, 0.5693, 0.4509, 0.5693, 0.4509, 0.5697, 0.4297, 0.5697, 0.4297, 0.5599, 0.4509, 0.5599, 0.4509, 0.5595, 0.4297, 0.5595, 0.4297, 0.5697, 0.4297, 0.5697, 0.4297, 0.5685, 0.3709, 0.5685, 0.3709, 0.5595, 0.4297, 0.5697, 0.4297, 0.5685, 0.3709, 0.5607, 0.3709, 0.5599, 0.4509, 0.5646, 0.4831, 0.5599, 0.4509, 0.5599, 0.4509, 0.5646, 0.4831, 0.5693, 0.4509, 0.5693, 0.4509, 0.5646, 0.4831, 0.5693, 0.4509, 0.5693, 0.4509, 0.5646, 0.4831, 0.5599, 0.4509, 0.5595, 0.4297, 0.5595, 0.4297, 0.5607, 0.3709, 0.5607, 0.3709, 0.5697, 0.4297, 0.5595, 0.4297, 0.5607, 0.3709, 0.5685, 0.3709, 0.5693, 0.4509, 0.5599, 0.4509, 0.5595, 0.4297, 0.5697, 0.4297, 0.5599, 0.4509, 0.5693, 0.4509, 0.5697, 0.4297, 0.5595, 0.4297, 0.5693, 0.4509, 0.5693, 0.4509, 0.5697, 0.4297, 0.5697, 0.4297, 0.5599, 0.4509, 0.5599, 0.4509, 0.5595, 0.4297, 0.5595, 0.4297, 0.5697, 0.4297, 0.5697, 0.4297, 0.5685, 0.3709, 0.5685, 0.3709, 0.5595, 0.4297, 0.5697, 0.4297, 0.5685, 0.3709, 0.5607, 0.3709, 0.5599, 0.4509, 0.5646, 0.4831, 0.5599, 0.4509, 0.5599, 0.4509, 0.5646, 0.4831, 0.5693, 0.4509, 0.5693, 0.4509, 0.5646, 0.4831, 0.5693, 0.4509, 0.5693, 0.4509, 0.5646, 0.4831, 0.5599, 0.4509, 0.5595, 0.4297, 0.5595, 0.4297, 0.5607, 0.3709, 0.5607, 0.3709, 0.5697, 0.4297, 0.5595, 0.4297, 0.5607, 0.3709, 0.5685, 0.3709, 0.5693, 0.4509, 0.5599, 0.4509, 0.5595, 0.4297, 0.5697, 0.4297, 0.5599, 0.4509, 0.5693, 0.4509, 0.5697, 0.4297, 0.5595, 0.4297, 0.5693, 0.4509, 0.5693, 0.4509, 0.5697, 0.4297, 0.5697, 0.4297, 0.5599, 0.4509, 0.5599, 0.4509, 0.5595, 0.4297, 0.5595, 0.4297, 0.5697, 0.4297, 0.5697, 0.4297, 0.5685, 0.3709, 0.5685, 0.3709, 0.5595, 0.4297, 0.5697, 0.4297, 0.5685, 0.3709, 0.5607, 0.3709, 0.4873, 0.7031, 0.4873, 0.7031, 0.4888, 0.7353, 0.4888, 0.7353, 0.4873, 0.7031, 0.4873, 0.7031, 0.4888, 0.7353, 0.4888, 0.7353, 0.4873, 0.7031, 0.4873, 0.7031, 0.4888, 0.7353, 0.4888, 0.7353, 0.4888, 0.7353, 0.4888, 0.7353, 0.4895, 0.7531, 0.4895, 0.7531, 0.4888, 0.7353, 0.4888, 0.7353, 0.4895, 0.7531, 0.4895, 0.7531, 0.4888, 0.7353, 0.4888, 0.7353, 0.4895, 0.7531, 0.4895, 0.7531, 0.4888, 0.7353, 0.4895, 0.7531, 0.4895, 0.7531, 0.4888, 0.7353, 0.4888, 0.7353, 0.4895, 0.7531, 0.4895, 0.7531, 0.4888, 0.7353, 0.4888, 0.7353, 0.4895, 0.7531, 0.4895, 0.7531, 0.4888, 0.7353, 0.5599, 0.4509, 0.5646, 0.4831, 0.5599, 0.4509, 0.5599, 0.4509, 0.5646, 0.4831, 0.5693, 0.4509, 0.5693, 0.4509, 0.5646, 0.4831, 0.5693, 0.4509, 0.5693, 0.4509, 0.5646, 0.4831, 0.5599, 0.4509, 0.5595, 0.4297, 0.5595, 0.4297, 0.5607, 0.3709, 0.5607, 0.3709, 0.5697, 0.4297, 0.5595, 0.4297, 0.5607, 0.3709, 0.5685, 0.3709, 0.5693, 0.4509, 0.5599, 0.4509, 0.5595, 0.4297, 0.5697, 0.4297, 0.5599, 0.4509, 0.5693, 0.4509, 0.5697, 0.4297, 0.5595, 0.4297, 0.5693, 0.4509, 0.5693, 0.4509, 0.5697, 0.4297, 0.5697, 0.4297, 0.5599, 0.4509, 0.5599, 0.4509, 0.5595, 0.4297, 0.5595, 0.4297, 0.5697, 0.4297, 0.5697, 0.4297, 0.5685, 0.3709, 0.5685, 0.3709, 0.5595, 0.4297, 0.5697, 0.4297, 0.5685, 0.3709, 0.5607, 0.3709, 0.5599, 0.4509, 0.5646, 0.4831, 0.5599, 0.4509, 0.5599, 0.4509, 0.5646, 0.4831, 0.5693, 0.4509, 0.5693, 0.4509, 0.5646, 0.4831, 0.5693, 0.4509, 0.5693, 0.4509, 0.5646, 0.4831, 0.5599, 0.4509, 0.5595, 0.4297, 0.5595, 0.4297, 0.5607, 0.3709, 0.5607, 0.3709, 0.5697, 0.4297, 0.5595, 0.4297, 0.5607, 0.3709, 0.5685, 0.3709, 0.5693, 0.4509, 0.5599, 0.4509, 0.5595, 0.4297, 0.5697, 0.4297, 0.5599, 0.4509, 0.5693, 0.4509, 0.5697, 0.4297, 0.5595, 0.4297, 0.5693, 0.4509, 0.5693, 0.4509, 0.5697, 0.4297, 0.5697, 0.4297, 0.5599, 0.4509, 0.5599, 0.4509, 0.5595, 0.4297, 0.5595, 0.4297, 0.5697, 0.4297, 0.5697, 0.4297, 0.5685, 0.3709, 0.5685, 0.3709, 0.5595, 0.4297, 0.5697, 0.4297, 0.5685, 0.3709, 0.5607, 0.3709])
me_cube_001.materials.append(mat_material_001)
me_cube_001.use_remesh_fix_poles = True
me_cube_001.use_remesh_preserve_attributes = False
me_cube_001.use_mirror_vertex_groups = False
me_cube_001.update()
me_cylinder = bpy.data.meshes.new('Cylinder')
me_cylinder.from_pydata([(-0.01568, 0.3474, -1.059), (-0.03222, 0.3468, 1.285), (0.1176, 0.3209, -1.059), (0.1008, 0.3203, 1.285), (0.2306, 0.2454, -1.059), (0.2137, 0.245, 1.285), (0.3061, 0.1324, -1.059), (0.289, 0.1321, 1.285), (0.3326, -0.0009209, -1.059), (0.3566, -0.0009208, 1.271), (0.3061, -0.1342, -1.059), (0.3301, -0.134, 1.271), (0.2306, -0.2472, -1.059), (0.2548, -0.2468, 1.271), (0.1176, -0.3227, -1.059), (0.142, -0.3222, 1.271), (-0.01568, -0.3492, -1.059), (0.008898, -0.3486, 1.271), (-0.149, -0.3227, -1.059), (-0.1242, -0.3222, 1.271), (-0.262, -0.2472, -1.059), (-0.237, -0.2468, 1.271), (-0.3375, -0.1342, -1.059), (-0.3124, -0.134, 1.271), (-0.364, -0.0009209, -1.059), (-0.3388, -0.0009208, 1.271), (-0.3375, 0.1324, -1.059), (-0.3535, 0.1321, 1.285), (-0.262, 0.2454, -1.059), (-0.2781, 0.245, 1.285), (-0.149, 0.3209, -1.059), (-0.1653, 0.3203, 1.285), (-0.0148, 0.9624, -0.536), (0.008476, 0.9341, 0.06795), (-0.03222, 0.9537, 0.7643), (0.3331, 0.881, 0.7643), (0.3663, 0.8629, 0.06795), (0.3539, 0.8891, -0.536), (0.6428, 0.6741, 0.7643), (0.6696, 0.6602, 0.06795), (0.6664, 0.6803, -0.536), (0.8497, 0.3644, 0.7643), (0.8723, 0.3569, 0.06795), (0.8752, 0.3677, -0.536), (0.9635, -0.0009208, 0.7501), (0.9435, -0.0009209, 0.06795), (0.9485, -0.0009209, -0.536), (0.8908, -0.3662, 0.7501), (0.8723, -0.3587, 0.06795), (0.8752, -0.3696, -0.536), (0.6839, -0.6759, 0.7501), (0.6696, -0.6621, 0.06795), (0.6664, -0.6821, -0.536), (0.3742, -0.8829, 0.7501), (0.3663, -0.8647, 0.06795), (0.3539, -0.8909, -0.536), (0.008898, -0.9555, 0.7501), (0.008476, -0.9359, 0.06795), (-0.0148, -0.9642, -0.536), (-0.3564, -0.8829, 0.7501), (-0.3493, -0.8647, 0.06795), (-0.3834, -0.8909, -0.536), (-0.6661, -0.6759, 0.7501), (-0.6527, -0.6621, 0.06795), (-0.696, -0.6821, -0.536), (-0.873, -0.3662, 0.7501), (-0.8553, -0.3587, 0.06795), (-0.9048, -0.3696, -0.536), (-0.9457, -0.0009208, 0.7501), (-0.9265, -0.0009208, 0.06795), (-0.9781, -0.0009208, -0.536), (-0.9142, 0.3644, 0.7643), (-0.8553, 0.3569, 0.06795), (-0.9048, 0.3677, -0.536), (-0.7072, 0.6741, 0.7643), (-0.6527, 0.6602, 0.06795), (-0.696, 0.6803, -0.536), (-0.3975, 0.881, 0.7643), (-0.3493, 0.8629, 0.06795), (-0.3834, 0.8891, -0.536), (-0.01555, 0.9936, -1.053), (0.365, 0.9179, -1.053), (0.346, 0.9121, 1.275), (-0.03222, 0.9874, 1.275), (0.6877, 0.7023, -1.053), (0.6666, 0.6979, 1.275), (0.9033, 0.3797, -1.053), (0.8808, 0.3773, 1.275), (0.979, -0.0009209, -1.053), (0.9972, -0.0009208, 1.261), (0.9033, -0.3815, -1.053), (0.9219, -0.3791, 1.261), (0.6877, -0.7042, -1.053), (0.7077, -0.6997, 1.261), (0.365, -0.9198, -1.053), (0.3871, -0.914, 1.261), (-0.01555, -0.9955, -1.053), (0.008898, -0.9892, 1.261), (-0.3961, -0.9198, -1.053), (-0.3693, -0.914, 1.261), (-0.7188, -0.7042, -1.053), (-0.6899, -0.6997, 1.261), (-0.9344, -0.3815, -1.053), (-0.9042, -0.3791, 1.261), (-1.01, -0.0009208, -1.053), (-0.9794, -0.0009208, 1.261), (-0.9344, 0.3797, -1.053), (-0.9453, 0.3773, 1.275), (-0.7188, 0.7023, -1.053), (-0.731, 0.6979, 1.275), (-0.3961, 0.9179, -1.053), (-0.4104, 0.9121, 1.275), (-0.01564, 0.6993, -1.057), (0.2523, 0.646, -1.057), (0.2346, 0.6431, 1.281), (-0.03222, 0.6962, 1.281), (0.4795, 0.4942, -1.057), (0.4607, 0.492, 1.281), (0.6313, 0.2671, -1.057), (0.6118, 0.2659, 1.281), (0.6846, -0.0009209, -1.057), (0.706, -0.0009208, 1.267), (0.6313, -0.2689, -1.057), (0.653, -0.2677, 1.267), (0.4795, -0.4961, -1.057), (0.5018, -0.4939, 1.267), (0.2523, -0.6479, -1.057), (0.2757, -0.645, 1.267), (-0.01564, -0.7012, -1.057), (0.008898, -0.6981, 1.267), (-0.2836, -0.6479, -1.057), (-0.2579, -0.645, 1.267), (-0.5108, -0.4961, -1.057), (-0.484, -0.4939, 1.267), (-0.6626, -0.2689, -1.057), (-0.6352, -0.2677, 1.267), (-0.7159, -0.0009209, -1.057), (-0.6882, -0.0009208, 1.267), (-0.6626, 0.2671, -1.057), (-0.6763, 0.2659, 1.281), (-0.5108, 0.4942, -1.057), (-0.5252, 0.492, 1.281), (-0.2836, 0.646, -1.057), (-0.299, 0.6431, 1.281), (-0.6289, -0.4801, -0.6557), (-1.597, -0.6979, -0.6828), (-0.656, -0.4307, -0.7239), (-1.609, -0.6755, -0.7138), (-0.7177, -0.2894, -0.7671), (-1.637, -0.6113, -0.7334), (-0.7905, -0.11, -0.7686), (-1.67, -0.5298, -0.7341), (-0.8467, 0.03888, -0.728), (-1.696, -0.4621, -0.7156), (-0.8647, 0.1004, -0.6607), (-1.704, -0.4342, -0.685), (-0.8377, 0.0511, -0.5925), (-1.692, -0.4566, -0.654), (-0.776, -0.09024, -0.5494), (-1.664, -0.5208, -0.6345), (-0.7031, -0.2696, -0.5478), (-1.631, -0.6023, -0.6338), (-0.647, -0.4185, -0.5885), (-1.605, -0.6699, -0.6522)], [], [(34, 83, 82, 35), (35, 82, 85, 38), (38, 85, 87, 41), (41, 87, 89, 44), (44, 89, 91, 47), (47, 91, 93, 50), (50, 93, 95, 53), (53, 95, 97, 56), (56, 97, 99, 59), (59, 99, 101, 62), (62, 101, 103, 65), (65, 103, 105, 68), (68, 105, 107, 71), (71, 107, 109, 74), (3, 1, 31, 29, 27, 25, 23, 21, 19, 17, 15, 13, 11, 9, 7, 5), (74, 109, 111, 77), (77, 111, 83, 34), (0, 2, 4, 6, 8, 10, 12, 14, 16, 18, 20, 22, 24, 26, 28, 30), (110, 79, 32, 80), (79, 78, 33, 32), (78, 77, 34, 33), (108, 76, 79, 110), (76, 75, 78, 79), (75, 74, 77, 78), (106, 73, 76, 108), (73, 72, 75, 76), (72, 71, 74, 75), (104, 70, 73, 106), (70, 69, 72, 73), (69, 68, 71, 72), (102, 67, 70, 104), (67, 66, 69, 70), (66, 65, 68, 69), (100, 64, 67, 102), (64, 63, 66, 67), (63, 62, 65, 66), (98, 61, 64, 100), (61, 60, 63, 64), (60, 59, 62, 63), (96, 58, 61, 98), (58, 57, 60, 61), (57, 56, 59, 60), (94, 55, 58, 96), (55, 54, 57, 58), (54, 53, 56, 57), (92, 52, 55, 94), (52, 51, 54, 55), (51, 50, 53, 54), (90, 49, 52, 92), (49, 48, 51, 52), (48, 47, 50, 51), (88, 46, 49, 90), (46, 45, 48, 49), (45, 44, 47, 48), (86, 43, 46, 88), (43, 42, 45, 46), (42, 41, 44, 45), (84, 40, 43, 86), (40, 39, 42, 43), (39, 38, 41, 42), (81, 37, 40, 84), (37, 36, 39, 40), (36, 35, 38, 39), (80, 32, 37, 81), (32, 33, 36, 37), (33, 34, 35, 36), (113, 112, 80, 81), (115, 114, 82, 83), (116, 113, 81, 84), (114, 117, 85, 82), (118, 116, 84, 86), (117, 119, 87, 85), (120, 118, 86, 88), (119, 121, 89, 87), (122, 120, 88, 90), (121, 123, 91, 89), (124, 122, 90, 92), (123, 125, 93, 91), (126, 124, 92, 94), (125, 127, 95, 93), (128, 126, 94, 96), (127, 129, 97, 95), (130, 128, 96, 98), (129, 131, 99, 97), (132, 130, 98, 100), (131, 133, 101, 99), (134, 132, 100, 102), (133, 135, 103, 101), (136, 134, 102, 104), (135, 137, 105, 103), (138, 136, 104, 106), (137, 139, 107, 105), (140, 138, 106, 108), (139, 141, 109, 107), (142, 140, 108, 110), (141, 143, 111, 109), (112, 142, 110, 80), (143, 115, 83, 111), (2, 0, 112, 113), (1, 3, 114, 115), (4, 2, 113, 116), (3, 5, 117, 114), (6, 4, 116, 118), (5, 7, 119, 117), (8, 6, 118, 120), (7, 9, 121, 119), (10, 8, 120, 122), (9, 11, 123, 121), (12, 10, 122, 124), (11, 13, 125, 123), (14, 12, 124, 126), (13, 15, 127, 125), (16, 14, 126, 128), (15, 17, 129, 127), (18, 16, 128, 130), (17, 19, 131, 129), (20, 18, 130, 132), (19, 21, 133, 131), (22, 20, 132, 134), (21, 23, 135, 133), (24, 22, 134, 136), (23, 25, 137, 135), (26, 24, 136, 138), (25, 27, 139, 137), (28, 26, 138, 140), (27, 29, 141, 139), (30, 28, 140, 142), (29, 31, 143, 141), (0, 30, 142, 112), (31, 1, 115, 143), (144, 145, 147, 146), (146, 147, 149, 148), (148, 149, 151, 150), (150, 151, 153, 152), (152, 153, 155, 154), (154, 155, 157, 156), (156, 157, 159, 158), (158, 159, 161, 160), (147, 145, 163, 161, 159, 157, 155, 153, 151, 149), (160, 161, 163, 162), (162, 163, 145, 144), (144, 146, 148, 150, 152, 154, 156, 158, 160, 162)])
me_cylinder.polygons.foreach_set('use_smooth', [True] * 142)
_uv = me_cylinder.uv_layers.new(name='UVMap')
_uv.uv.foreach_set('vector', [0.3487, 0.4875, 0.3487, 0.4448, 0.3506, 0.4448, 0.3506, 0.4875, 0.3506, 0.4875, 0.3506, 0.4448, 0.3521, 0.4448, 0.3521, 0.4875, 0.3521, 0.4875, 0.3521, 0.4448, 0.3532, 0.4448, 0.3532, 0.4875, 0.3532, 0.4875, 0.3532, 0.4448, 0.3535, 0.4448, 0.3535, 0.4875, 0.3535, 0.4875, 0.3535, 0.4448, 0.3532, 0.4448, 0.3532, 0.4875, 0.3532, 0.4716, 0.3532, 0.4288, 0.3521, 0.4288, 0.3521, 0.4716, 0.3521, 0.4716, 0.3521, 0.4288, 0.3506, 0.4288, 0.3506, 0.4716, 0.3506, 0.4875, 0.3506, 0.4448, 0.3487, 0.4448, 0.3487, 0.4875, 0.3487, 0.4875, 0.3487, 0.4448, 0.3469, 0.4448, 0.3469, 0.4875, 0.3469, 0.4875, 0.3469, 0.4448, 0.3454, 0.4448, 0.3454, 0.4875, 0.3454, 0.4875, 0.3454, 0.4448, 0.3443, 0.4448, 0.3443, 0.4875, 0.3443, 0.4482, 0.3443, 0.4054, 0.344, 0.4054, 0.344, 0.4482, 0.344, 0.4482, 0.344, 0.4054, 0.3443, 0.4054, 0.3443, 0.4482, 0.3443, 0.4482, 0.3443, 0.4054, 0.3454, 0.4054, 0.3454, 0.4482, 0.2982, 0.4041, 0.2971, 0.4041, 0.296, 0.4041, 0.295, 0.4041, 0.2944, 0.4041, 0.2941, 0.4041, 0.2944, 0.4041, 0.295, 0.4041, 0.296, 0.4041, 0.2971, 0.4041, 0.2982, 0.4041, 0.2991, 0.4041, 0.2998, 0.4041, 0.3, 0.4041, 0.2998, 0.4041, 0.2991, 0.4041, 0.3454, 0.4875, 0.3454, 0.4448, 0.3469, 0.4448, 0.3469, 0.4875, 0.3469, 0.4875, 0.3469, 0.4448, 0.3487, 0.4448, 0.3487, 0.4875, 0.2946, 0.3984, 0.2957, 0.3984, 0.2967, 0.3984, 0.2973, 0.3984, 0.2975, 0.3984, 0.2973, 0.3984, 0.2967, 0.3984, 0.2957, 0.3984, 0.2946, 0.3984, 0.2935, 0.3984, 0.2925, 0.3984, 0.2919, 0.3984, 0.2917, 0.3984, 0.2919, 0.3984, 0.2925, 0.3984, 0.2935, 0.3984, 0.3469, 0.4219, 0.3469, 0.4438, 0.3487, 0.4438, 0.3487, 0.4219, 0.3469, 0.4438, 0.3469, 0.4656, 0.3487, 0.4656, 0.3487, 0.4438, 0.3469, 0.4656, 0.3469, 0.4875, 0.3487, 0.4875, 0.3487, 0.4656, 0.3454, 0.4219, 0.3454, 0.4438, 0.3469, 0.4438, 0.3469, 0.4219, 0.3454, 0.4438, 0.3454, 0.4656, 0.3469, 0.4656, 0.3469, 0.4438, 0.3454, 0.4656, 0.3454, 0.4875, 0.3469, 0.4875, 0.3469, 0.4656, 0.3443, 0.3825, 0.3443, 0.4044, 0.3454, 0.4044, 0.3454, 0.3825, 0.3443, 0.4044, 0.3443, 0.4263, 0.3454, 0.4263, 0.3454, 0.4044, 0.3443, 0.4263, 0.3443, 0.4482, 0.3454, 0.4482, 0.3454, 0.4263, 0.344, 0.3825, 0.344, 0.4044, 0.3443, 0.4044, 0.3443, 0.3825, 0.344, 0.4044, 0.344, 0.4263, 0.3443, 0.4263, 0.3443, 0.4044, 0.344, 0.4263, 0.344, 0.4482, 0.3443, 0.4482, 0.3443, 0.4263, 0.3443, 0.3825, 0.3443, 0.4044, 0.344, 0.4044, 0.344, 0.3825, 0.3443, 0.4044, 0.3443, 0.4263, 0.344, 0.4263, 0.344, 0.4044, 0.3443, 0.4263, 0.3443, 0.4482, 0.344, 0.4482, 0.344, 0.4263, 0.3454, 0.4219, 0.3454, 0.4438, 0.3443, 0.4438, 0.3443, 0.4219, 0.3454, 0.4438, 0.3454, 0.4656, 0.3443, 0.4656, 0.3443, 0.4438, 0.3454, 0.4656, 0.3454, 0.4875, 0.3443, 0.4875, 0.3443, 0.4656, 0.3469, 0.4219, 0.3469, 0.4438, 0.3454, 0.4438, 0.3454, 0.4219, 0.3469, 0.4438, 0.3469, 0.4656, 0.3454, 0.4656, 0.3454, 0.4438, 0.3469, 0.4656, 0.3469, 0.4875, 0.3454, 0.4875, 0.3454, 0.4656, 0.3487, 0.4219, 0.3487, 0.4438, 0.3469, 0.4438, 0.3469, 0.4219, 0.3487, 0.4438, 0.3487, 0.4656, 0.3469, 0.4656, 0.3469, 0.4438, 0.3487, 0.4656, 0.3487, 0.4875, 0.3469, 0.4875, 0.3469, 0.4656, 0.3506, 0.4219, 0.3506, 0.4438, 0.3487, 0.4438, 0.3487, 0.4219, 0.3506, 0.4438, 0.3506, 0.4656, 0.3487, 0.4656, 0.3487, 0.4438, 0.3506, 0.4656, 0.3506, 0.4875, 0.3487, 0.4875, 0.3487, 0.4656, 0.3521, 0.4059, 0.3521, 0.4278, 0.3506, 0.4278, 0.3506, 0.4059, 0.3521, 0.4278, 0.3521, 0.4497, 0.3506, 0.4497, 0.3506, 0.4278, 0.3521, 0.4497, 0.3521, 0.4716, 0.3506, 0.4716, 0.3506, 0.4497, 0.3532, 0.4059, 0.3532, 0.4278, 0.3521, 0.4278, 0.3521, 0.4059, 0.3532, 0.4278, 0.3532, 0.4497, 0.3521, 0.4497, 0.3521, 0.4278, 0.3532, 0.4497, 0.3532, 0.4716, 0.3521, 0.4716, 0.3521, 0.4497, 0.3535, 0.4219, 0.3535, 0.4438, 0.3532, 0.4438, 0.3532, 0.4219, 0.3535, 0.4438, 0.3535, 0.4656, 0.3532, 0.4656, 0.3532, 0.4438, 0.3535, 0.4656, 0.3535, 0.4875, 0.3532, 0.4875, 0.3532, 0.4656, 0.3532, 0.4219, 0.3532, 0.4438, 0.3535, 0.4438, 0.3535, 0.4219, 0.3532, 0.4438, 0.3532, 0.4656, 0.3535, 0.4656, 0.3535, 0.4438, 0.3532, 0.4656, 0.3532, 0.4875, 0.3535, 0.4875, 0.3535, 0.4656, 0.3521, 0.4219, 0.3521, 0.4438, 0.3532, 0.4438, 0.3532, 0.4219, 0.3521, 0.4438, 0.3521, 0.4656, 0.3532, 0.4656, 0.3532, 0.4438, 0.3521, 0.4656, 0.3521, 0.4875, 0.3532, 0.4875, 0.3532, 0.4656, 0.3506, 0.4219, 0.3506, 0.4438, 0.3521, 0.4438, 0.3521, 0.4219, 0.3506, 0.4438, 0.3506, 0.4656, 0.3521, 0.4656, 0.3521, 0.4438, 0.3506, 0.4656, 0.3506, 0.4875, 0.3521, 0.4875, 0.3521, 0.4656, 0.3487, 0.4219, 0.3487, 0.4438, 0.3506, 0.4438, 0.3506, 0.4219, 0.3487, 0.4438, 0.3487, 0.4656, 0.3506, 0.4656, 0.3506, 0.4438, 0.3487, 0.4656, 0.3487, 0.4875, 0.3506, 0.4875, 0.3506, 0.4656, 0.3527, 0.3731, 0.3512, 0.3731, 0.3512, 0.3731, 0.3534, 0.3731, 0.3512, 0.4, 0.3527, 0.4, 0.3534, 0.4, 0.3512, 0.4, 0.354, 0.3731, 0.3527, 0.3731, 0.3534, 0.3731, 0.3552, 0.3731, 0.3527, 0.4, 0.354, 0.4, 0.3552, 0.4, 0.3534, 0.4, 0.3549, 0.3731, 0.354, 0.3731, 0.3552, 0.3731, 0.3564, 0.3731, 0.354, 0.4, 0.3549, 0.4, 0.3564, 0.4, 0.3552, 0.4, 0.3552, 0.3731, 0.3549, 0.3731, 0.3564, 0.3731, 0.3568, 0.3731, 0.3549, 0.4, 0.3552, 0.4, 0.3568, 0.4, 0.3564, 0.4, 0.3549, 0.3731, 0.3552, 0.3731, 0.3568, 0.3731, 0.3564, 0.3731, 0.3552, 0.4, 0.3549, 0.4, 0.3564, 0.4, 0.3568, 0.4, 0.354, 0.3731, 0.3549, 0.3731, 0.3564, 0.3731, 0.3552, 0.3731, 0.3549, 0.4, 0.354, 0.4, 0.3552, 0.4, 0.3564, 0.4, 0.3527, 0.3731, 0.354, 0.3731, 0.3552, 0.3731, 0.3534, 0.3731, 0.354, 0.4, 0.3527, 0.4, 0.3534, 0.4, 0.3552, 0.4, 0.3512, 0.3731, 0.3527, 0.3731, 0.3534, 0.3731, 0.3512, 0.3731, 0.3527, 0.4, 0.3512, 0.4, 0.3512, 0.4, 0.3534, 0.4, 0.3497, 0.3731, 0.3512, 0.3731, 0.3512, 0.3731, 0.3491, 0.3731, 0.3512, 0.4, 0.3497, 0.4, 0.3491, 0.4, 0.3512, 0.4, 0.3484, 0.3731, 0.3497, 0.3731, 0.3491, 0.3731, 0.3472, 0.3731, 0.3497, 0.4, 0.3484, 0.4, 0.3472, 0.4, 0.3491, 0.4, 0.3476, 0.3731, 0.3484, 0.3731, 0.3472, 0.3731, 0.346, 0.3731, 0.3484, 0.4, 0.3476, 0.4, 0.346, 0.4, 0.3472, 0.4, 0.3473, 0.3731, 0.3476, 0.3731, 0.346, 0.3731, 0.3456, 0.3731, 0.3476, 0.4, 0.3473, 0.4, 0.3456, 0.4, 0.346, 0.4, 0.3476, 0.3731, 0.3473, 0.3731, 0.3456, 0.3731, 0.346, 0.3731, 0.3473, 0.4, 0.3476, 0.4, 0.346, 0.4, 0.3456, 0.4, 0.3484, 0.3731, 0.3476, 0.3731, 0.346, 0.3731, 0.3472, 0.3731, 0.3476, 0.4, 0.3484, 0.4, 0.3472, 0.4, 0.346, 0.4, 0.3497, 0.3731, 0.3484, 0.3731, 0.3472, 0.3731, 0.3491, 0.3731, 0.3484, 0.4, 0.3497, 0.4, 0.3491, 0.4, 0.3472, 0.4, 0.3512, 0.3731, 0.3497, 0.3731, 0.3491, 0.3731, 0.3512, 0.3731, 0.3497, 0.4, 0.3512, 0.4, 0.3512, 0.4, 0.3491, 0.4, 0.2957, 0.4649, 0.2946, 0.4649, 0.2946, 0.4649, 0.2969, 0.4649, 0.2971, 0.4226, 0.2982, 0.4226, 0.2993, 0.4226, 0.2971, 0.4226, 0.2967, 0.4316, 0.2957, 0.4316, 0.2969, 0.4316, 0.2988, 0.4316, 0.2982, 0.4706, 0.2991, 0.4706, 0.3012, 0.4706, 0.2993, 0.4706, 0.2973, 0.4649, 0.2967, 0.4649, 0.2988, 0.4649, 0.3, 0.4649, 0.2991, 0.4706, 0.2998, 0.4706, 0.3025, 0.4706, 0.3012, 0.4706, 0.2975, 0.4649, 0.2973, 0.4649, 0.3, 0.4649, 0.3005, 0.4649, 0.2998, 0.4706, 0.3, 0.4706, 0.303, 0.4706, 0.3025, 0.4706, 0.2973, 0.4649, 0.2975, 0.4649, 0.3005, 0.4649, 0.3, 0.4649, 0.3, 0.4706, 0.2998, 0.4706, 0.3025, 0.4706, 0.303, 0.4706, 0.2967, 0.4649, 0.2973, 0.4649, 0.3, 0.4649, 0.2988, 0.4649, 0.2998, 0.4226, 0.2991, 0.4226, 0.3012, 0.4226, 0.3025, 0.4226, 0.2957, 0.4649, 0.2967, 0.4649, 0.2988, 0.4649, 0.2969, 0.4649, 0.2991, 0.4706, 0.2982, 0.4706, 0.2993, 0.4706, 0.3012, 0.4706, 0.2946, 0.4649, 0.2957, 0.4649, 0.2969, 0.4649, 0.2946, 0.4649, 0.2982, 0.4706, 0.2971, 0.4706, 0.2971, 0.4706, 0.2993, 0.4706, 0.2935, 0.4316, 0.2946, 0.4316, 0.2946, 0.4316, 0.2924, 0.4316, 0.2971, 0.4706, 0.296, 0.4706, 0.2948, 0.4706, 0.2971, 0.4706, 0.2925, 0.4649, 0.2935, 0.4649, 0.2924, 0.4649, 0.2904, 0.4649, 0.296, 0.4226, 0.295, 0.4226, 0.2929, 0.4226, 0.2948, 0.4226, 0.2919, 0.4649, 0.2925, 0.4649, 0.2904, 0.4649, 0.2892, 0.4649, 0.295, 0.4706, 0.2944, 0.4706, 0.2916, 0.4706, 0.2929, 0.4706, 0.2917, 0.4649, 0.2919, 0.4649, 0.2892, 0.4649, 0.2887, 0.4649, 0.2944, 0.4706, 0.2941, 0.4706, 0.2912, 0.4706, 0.2916, 0.4706, 0.2919, 0.4649, 0.2917, 0.4649, 0.2887, 0.4649, 0.2892, 0.4649, 0.2941, 0.4706, 0.2944, 0.4706, 0.2916, 0.4706, 0.2912, 0.4706, 0.2925, 0.4649, 0.2919, 0.4649, 0.2892, 0.4649, 0.2904, 0.4649, 0.2944, 0.4706, 0.295, 0.4706, 0.2929, 0.4706, 0.2916, 0.4706, 0.2935, 0.4649, 0.2925, 0.4649, 0.2904, 0.4649, 0.2924, 0.4649, 0.295, 0.4706, 0.296, 0.4706, 0.2948, 0.4706, 0.2929, 0.4706, 0.2946, 0.4316, 0.2935, 0.4316, 0.2924, 0.4316, 0.2946, 0.4316, 0.296, 0.4706, 0.2971, 0.4706, 0.2971, 0.4706, 0.2948, 0.4706, 0.349, 0.4123, 0.3493, 0.4749, 0.3489, 0.4755, 0.3486, 0.4112, 0.3486, 0.4112, 0.3489, 0.4755, 0.3478, 0.4766, 0.3474, 0.4111, 0.3474, 0.4111, 0.3478, 0.4766, 0.3464, 0.4778, 0.346, 0.4121, 0.346, 0.4121, 0.3464, 0.4778, 0.3453, 0.4786, 0.3449, 0.4138, 0.3449, 0.4138, 0.3453, 0.4786, 0.345, 0.4786, 0.3445, 0.4154, 0.3445, 0.4154, 0.345, 0.4786, 0.3455, 0.4779, 0.3451, 0.4164, 0.3451, 0.4164, 0.3455, 0.4779, 0.3466, 0.4768, 0.3462, 0.4164, 0.3462, 0.4164, 0.3466, 0.4768, 0.3479, 0.4757, 0.3475, 0.4154, 0.3489, 0.4755, 0.3493, 0.4749, 0.3489, 0.475, 0.3479, 0.4757, 0.3466, 0.4768, 0.3455, 0.4779, 0.345, 0.4786, 0.3453, 0.4786, 0.3464, 0.4778, 0.3478, 0.4766, 0.3475, 0.4154, 0.3479, 0.4757, 0.3489, 0.475, 0.3486, 0.4139, 0.3486, 0.4139, 0.3489, 0.475, 0.3493, 0.4749, 0.349, 0.4123, 0.349, 0.4123, 0.3486, 0.4112, 0.3474, 0.4111, 0.346, 0.4121, 0.3449, 0.4138, 0.3445, 0.4154, 0.3451, 0.4164, 0.3462, 0.4164, 0.3475, 0.4154, 0.3486, 0.4139])
me_cylinder.materials.append(mat_material_001)
me_cylinder.use_remesh_fix_poles = True
me_cylinder.use_remesh_preserve_attributes = False
me_cylinder.use_mirror_vertex_groups = False
me_cylinder.update()

# ---- objects
ob_tent = bpy.data.objects.new('Tent', me_cube_001)
ob_treelog = bpy.data.objects.new('TreeLog', me_cylinder)

# ---- transforms, parenting, visibility, modifiers, constraints
ob_tent.location = (0.0, 0.0, 0.0)
ob_tent.lineart.crease_threshold = 0.0
_m = ob_tent.modifiers.new('Auto Smooth', 'NODES')
_m.node_group = ng_auto_smooth
_gi = [s.identifier for s in ng_auto_smooth.interface.items_tree if s.item_type == 'SOCKET' and s.in_out == 'INPUT']
_m[_gi[1]] = 0.5236  # Angle
ob_treelog.location = (3.264, -1.23, 0.3009)
ob_treelog.rotation_euler = (-1.571, -2.22e-16, 1.03)
ob_treelog.scale = (0.2953, 0.2953, 0.8021)
ob_treelog.lineart.crease_threshold = 0.0

# ---- collection membership
col_collection.objects.link(ob_tent)
col_collection.objects.link(ob_treelog)

# ---- scene / render settings (as saved in the file)
scene.frame_start = 1; scene.frame_end = 250; scene.frame_set(0)
scene.render.engine = 'BLENDER_EEVEE_NEXT'
scene.cycles.use_denoising = False
scene.cycles.samples = 128
scene.cycles.sampling_pattern = 'TABULATED_SOBOL'
scene.cycles.use_adaptive_sampling = False
scene.cycles.use_light_tree = False
scene.view_settings.view_transform = 'Filmic'
bpy.context.view_layer.update()

# ---- added for rendering (the .blend has no active camera and no usable light): camera, sun
cam_auto = bpy.data.cameras.new('AutoCamera')
cam_auto.lens = 50.0
cam_auto.sensor_width = 36.0
cam_auto.clip_end = 1000.0
ob_auto_camera = bpy.data.objects.new('AutoCamera', cam_auto)
scene.collection.objects.link(ob_auto_camera)
ob_auto_camera.location = (10.2078, -11.8412, 9.67392)
ob_auto_camera.rotation_euler = (1.09748, -7.21219e-08, 0.694738)
scene.camera = ob_auto_camera
light_auto_sun = bpy.data.lights.new('AutoSun', 'SUN')
light_auto_sun.energy = 3.0
light_auto_sun.angle = 0.0523599
ob_auto_sun = bpy.data.objects.new('AutoSun', light_auto_sun)
scene.collection.objects.link(ob_auto_sun)
ob_auto_sun.rotation_euler = (0.872665, 0.174533, 0.523599)
bpy.context.view_layer.update()
